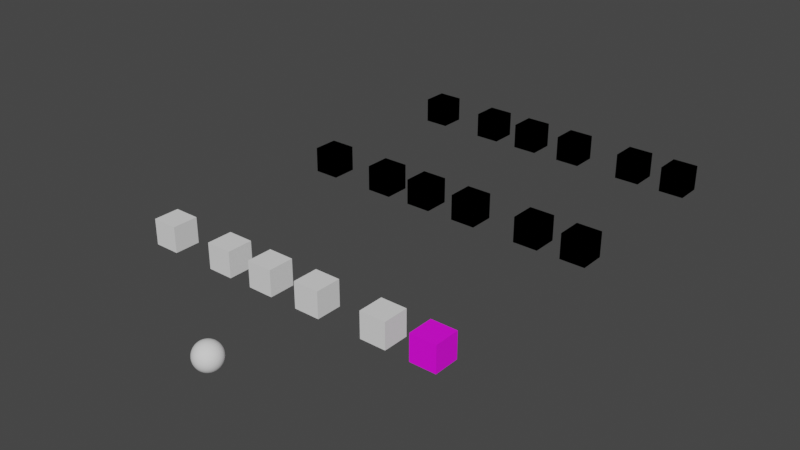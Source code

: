 # Source: gitsetup.blend  (saved by Blender 3.4.6; exported with 4.5.12 LTS)
import bpy
from mathutils import Matrix  # noqa: F401  (used for matrix-valued properties, if any)

bpy.ops.wm.read_factory_settings(use_empty=True)
scene = bpy.context.scene
scene.name = 'Scene'

# ---- collections
col_collection = bpy.data.collections.new('Collection'); scene.collection.children.link(col_collection)

# ---- images (referenced by path relative to the original .blend; pixels are not part of the script)
import os
ASSET_DIR = os.environ.get("B2B_ASSET_DIR", "")  # directory of the original .blend (textures are referenced by path, not embedded)
HERE = os.path.dirname(os.path.abspath(__file__))  # packed textures are extracted next to this script under _unpacked/

def load_image(name, relpath, width, height, colorspace="sRGB"):
    """Load a texture the original file referenced (path relative to the .blend, or extracted next to this script)."""
    p = next((c for c in (os.path.join(HERE, relpath), os.path.join(ASSET_DIR, relpath)) if relpath and os.path.exists(c)), "")
    if p:
        img = bpy.data.images.load(p, check_existing=True)
        img.name = name
    else:  # same state as the original file: an image datablock whose file is absent (Cycles renders it pink)
        img = bpy.data.images.new(name, width, height)
        img.source = "FILE"
        img.filepath = "//" + (relpath or name)
    img.colorspace_settings.name = colorspace
    return img
img_aaa_jpg = load_image('aaa.jpg', 'aaa.jpg', 1024, 1024, 'sRGB')

# ---- materials (node trees are filled in below, after node groups)
mat_material = bpy.data.materials.new('Material')
mat_material.use_transparent_shadow = False

# ---- node groups
ng_auto_smooth = bpy.data.node_groups.new('Auto Smooth', 'GeometryNodeTree')
_s = ng_auto_smooth.interface.new_socket(name='Geometry', in_out='OUTPUT', socket_type='NodeSocketGeometry')
_s = ng_auto_smooth.interface.new_socket(name='Geometry', in_out='INPUT', socket_type='NodeSocketGeometry')
_s = ng_auto_smooth.interface.new_socket(name='Angle', in_out='INPUT', socket_type='NodeSocketFloat')
_s.subtype = 'ANGLE'
_s.min_value = 0.0
_s.max_value = 3.142
ng_auto_smooth.is_modifier = True
_N = ng_auto_smooth.nodes; _L = ng_auto_smooth.links
n0 = _N.new('NodeGroupOutput'); n0.name = 'Group Output'; n0.location = (480, -100)
n1 = _N.new('NodeGroupInput'); n1.name = 'Group Input'; n1.location = (-420, -300)
n2 = _N.new('NodeGroupInput'); n2.name = 'Group Input.001'; n2.location = (-60, -100)
n3 = _N.new('GeometryNodeSetShadeSmooth'); n3.name = 'Set Shade Smooth'; n3.location = (120, -100)
n3.domain = 'EDGE'
n4 = _N.new('GeometryNodeSetShadeSmooth'); n4.name = 'Set Shade Smooth.001'; n4.location = (300, -100)
n5 = _N.new('GeometryNodeInputMeshEdgeAngle'); n5.name = 'Edge Angle'; n5.location = (-420, -220)
n6 = _N.new('GeometryNodeInputEdgeSmooth'); n6.name = 'Is Edge Smooth'; n6.location = (-60, -160)
n7 = _N.new('GeometryNodeInputShadeSmooth'); n7.name = 'Is Face Smooth'; n7.location = (-240, -340)
n8 = _N.new('FunctionNodeBooleanMath'); n8.name = 'Boolean Math'; n8.location = (-60, -220)
n9 = _N.new('FunctionNodeCompare'); n9.name = 'Compare'; n9.location = (-240, -180)
n9.operation = 'LESS_EQUAL'
_L.new(n5.outputs[0], n9.inputs[0])
_L.new(n4.outputs[0], n0.inputs[0])
_L.new(n1.outputs[1], n9.inputs[1])
_L.new(n9.outputs[0], n8.inputs[0])
_L.new(n7.outputs[0], n8.inputs[1])
_L.new(n2.outputs[0], n3.inputs[0])
_L.new(n6.outputs[0], n3.inputs[1])
_L.new(n3.outputs[0], n4.inputs[0])
_L.new(n8.outputs[0], n3.inputs[2])
n0.is_active_output = True

# ---- material node trees
mat_material.use_nodes = True; mat_material.node_tree.nodes.clear()
_N = mat_material.node_tree.nodes; _L = mat_material.node_tree.links
n0 = _N.new('ShaderNodeOutputMaterial'); n0.name = 'Material Output'; n0.location = (300, 300)
n1 = _N.new('ShaderNodeBsdfPrincipled'); n1.name = 'Principled BSDF'; n1.location = (10, 300)
n1.distribution = 'GGX'
n1.subsurface_method = 'RANDOM_WALK_SKIN'
n1.inputs[3].default_value = 1.45
n1.inputs[27].default_value = (0.0, 0.0, 0.0, 1.0)
n1.inputs[28].default_value = 1.0
n2 = _N.new('ShaderNodeTexImage'); n2.name = 'Image Texture'; n2.location = (-270, 260)
n2.image = img_aaa_jpg
n3 = _N.new('ShaderNodeMapping'); n3.name = 'Mapping'; n3.location = (-450, 260)
n4 = _N.new('ShaderNodeTexCoord'); n4.name = 'Texture Coordinate'; n4.location = (-630, 260)
_L.new(n1.outputs[0], n0.inputs[0])
_L.new(n2.outputs[0], n1.inputs[0])
_L.new(n3.outputs[0], n2.inputs[0])
_L.new(n4.outputs[2], n3.inputs[0])
n0.is_active_output = True

# ---- world
world_world = bpy.data.worlds.new('World'); scene.world = world_world
world_world.use_nodes = True; world_world.node_tree.nodes.clear()
_N = world_world.node_tree.nodes; _L = world_world.node_tree.links
n0 = _N.new('ShaderNodeOutputWorld'); n0.name = 'World Output'; n0.location = (300, 300)
n1 = _N.new('ShaderNodeBackground'); n1.name = 'Background'; n1.location = (10, 300)
n1.inputs[0].default_value = (0.05088, 0.05088, 0.05088, 1.0)
_L.new(n1.outputs[0], n0.inputs[0])
n0.is_active_output = True
world_world.color = (0.05088, 0.05088, 0.05088)
world_world.use_sun_shadow = False
world_world.sun_shadow_jitter_overblur = 0.0

# ---- meshes
me_cube = bpy.data.meshes.new('Cube')
me_cube.from_pydata([(-1.0, -1.0, -1.0), (-1.0, -1.0, 1.0), (-1.0, 1.0, -1.0), (-1.0, 1.0, 1.0), (1.0, -1.0, -1.0), (1.0, -1.0, 1.0), (1.0, 1.0, -1.0), (1.0, 1.0, 1.0)], [], [(0, 1, 3, 2), (2, 3, 7, 6), (6, 7, 5, 4), (4, 5, 1, 0), (2, 6, 4, 0), (7, 3, 1, 5)])
_uv = me_cube.uv_layers.new(name='UVMap')
_uv.uv.foreach_set('vector', [0.375, 0.0, 0.625, 0.0, 0.625, 0.25, 0.375, 0.25, 0.375, 0.25, 0.625, 0.25, 0.625, 0.5, 0.375, 0.5, 0.375, 0.5, 0.625, 0.5, 0.625, 0.75, 0.375, 0.75, 0.375, 0.75, 0.625, 0.75, 0.625, 1.0, 0.375, 1.0, 0.125, 0.5, 0.375, 0.5, 0.375, 0.75, 0.125, 0.75, 0.625, 0.5, 0.875, 0.5, 0.875, 0.75, 0.625, 0.75])
me_cube.update()
me_cube_001 = bpy.data.meshes.new('Cube.001')
me_cube_001.from_pydata([(-1.0, -1.0, -1.0), (-1.0, -1.0, 1.0), (-1.0, 1.0, -1.0), (-1.0, 1.0, 1.0), (1.0, -1.0, -1.0), (1.0, -1.0, 1.0), (1.0, 1.0, -1.0), (1.0, 1.0, 1.0)], [], [(0, 1, 3, 2), (2, 3, 7, 6), (6, 7, 5, 4), (4, 5, 1, 0), (2, 6, 4, 0), (7, 3, 1, 5)])
_uv = me_cube_001.uv_layers.new(name='UVMap')
_uv.uv.foreach_set('vector', [0.375, 0.0, 0.625, 0.0, 0.625, 0.25, 0.375, 0.25, 0.375, 0.25, 0.625, 0.25, 0.625, 0.5, 0.375, 0.5, 0.375, 0.5, 0.625, 0.5, 0.625, 0.75, 0.375, 0.75, 0.375, 0.75, 0.625, 0.75, 0.625, 1.0, 0.375, 1.0, 0.125, 0.5, 0.375, 0.5, 0.375, 0.75, 0.125, 0.75, 0.625, 0.5, 0.875, 0.5, 0.875, 0.75, 0.625, 0.75])
me_cube_001.update()
me_cube_002 = bpy.data.meshes.new('Cube.002')
me_cube_002.from_pydata([(-1.0, -1.0, -1.0), (-1.0, -1.0, 1.0), (-1.0, 1.0, -1.0), (-1.0, 1.0, 1.0), (1.0, -1.0, -1.0), (1.0, -1.0, 1.0), (1.0, 1.0, -1.0), (1.0, 1.0, 1.0)], [], [(0, 1, 3, 2), (2, 3, 7, 6), (6, 7, 5, 4), (4, 5, 1, 0), (2, 6, 4, 0), (7, 3, 1, 5)])
_uv = me_cube_002.uv_layers.new(name='UVMap')
_uv.uv.foreach_set('vector', [0.375, 0.0, 0.625, 0.0, 0.625, 0.25, 0.375, 0.25, 0.375, 0.25, 0.625, 0.25, 0.625, 0.5, 0.375, 0.5, 0.375, 0.5, 0.625, 0.5, 0.625, 0.75, 0.375, 0.75, 0.375, 0.75, 0.625, 0.75, 0.625, 1.0, 0.375, 1.0, 0.125, 0.5, 0.375, 0.5, 0.375, 0.75, 0.125, 0.75, 0.625, 0.5, 0.875, 0.5, 0.875, 0.75, 0.625, 0.75])
me_cube_002.materials.append(mat_material)
me_cube_002.update()
me_cube_003 = bpy.data.meshes.new('Cube.003')
me_cube_003.from_pydata([(-1.0, -1.0, -1.0), (-1.0, -1.0, 1.0), (-1.0, 1.0, -1.0), (-1.0, 1.0, 1.0), (1.0, -1.0, -1.0), (1.0, -1.0, 1.0), (1.0, 1.0, -1.0), (1.0, 1.0, 1.0)], [], [(0, 1, 3, 2), (2, 3, 7, 6), (6, 7, 5, 4), (4, 5, 1, 0), (2, 6, 4, 0), (7, 3, 1, 5)])
_uv = me_cube_003.uv_layers.new(name='UVMap')
_uv.uv.foreach_set('vector', [0.375, 0.0, 0.625, 0.0, 0.625, 0.25, 0.375, 0.25, 0.375, 0.25, 0.625, 0.25, 0.625, 0.5, 0.375, 0.5, 0.375, 0.5, 0.625, 0.5, 0.625, 0.75, 0.375, 0.75, 0.375, 0.75, 0.625, 0.75, 0.625, 1.0, 0.375, 1.0, 0.125, 0.5, 0.375, 0.5, 0.375, 0.75, 0.125, 0.75, 0.625, 0.5, 0.875, 0.5, 0.875, 0.75, 0.625, 0.75])
me_cube_003.update()
me_cube_004 = bpy.data.meshes.new('Cube.004')
me_cube_004.from_pydata([(-1.0, -1.0, -1.0), (-1.0, -1.0, 1.0), (-1.0, 1.0, -1.0), (-1.0, 1.0, 1.0), (1.0, -1.0, -1.0), (1.0, -1.0, 1.0), (1.0, 1.0, -1.0), (1.0, 1.0, 1.0)], [], [(0, 1, 3, 2), (2, 3, 7, 6), (6, 7, 5, 4), (4, 5, 1, 0), (2, 6, 4, 0), (7, 3, 1, 5)])
_uv = me_cube_004.uv_layers.new(name='UVMap')
_uv.uv.foreach_set('vector', [0.375, 0.0, 0.625, 0.0, 0.625, 0.25, 0.375, 0.25, 0.375, 0.25, 0.625, 0.25, 0.625, 0.5, 0.375, 0.5, 0.375, 0.5, 0.625, 0.5, 0.625, 0.75, 0.375, 0.75, 0.375, 0.75, 0.625, 0.75, 0.625, 1.0, 0.375, 1.0, 0.125, 0.5, 0.375, 0.5, 0.375, 0.75, 0.125, 0.75, 0.625, 0.5, 0.875, 0.5, 0.875, 0.75, 0.625, 0.75])
me_cube_004.update()
me_cube_005 = bpy.data.meshes.new('Cube.005')
me_cube_005.from_pydata([(-1.0, -1.0, -1.0), (-1.0, -1.0, 1.0), (-1.0, 1.0, -1.0), (-1.0, 1.0, 1.0), (1.0, -1.0, -1.0), (1.0, -1.0, 1.0), (1.0, 1.0, -1.0), (1.0, 1.0, 1.0)], [], [(0, 1, 3, 2), (2, 3, 7, 6), (6, 7, 5, 4), (4, 5, 1, 0), (2, 6, 4, 0), (7, 3, 1, 5)])
_uv = me_cube_005.uv_layers.new(name='UVMap')
_uv.uv.foreach_set('vector', [0.375, 0.0, 0.625, 0.0, 0.625, 0.25, 0.375, 0.25, 0.375, 0.25, 0.625, 0.25, 0.625, 0.5, 0.375, 0.5, 0.375, 0.5, 0.625, 0.5, 0.625, 0.75, 0.375, 0.75, 0.375, 0.75, 0.625, 0.75, 0.625, 1.0, 0.375, 1.0, 0.125, 0.5, 0.375, 0.5, 0.375, 0.75, 0.125, 0.75, 0.625, 0.5, 0.875, 0.5, 0.875, 0.75, 0.625, 0.75])
me_cube_005.update()
me_cube_006 = bpy.data.meshes.new('Cube.006')
me_cube_006.from_pydata([(-1.0, -1.0, -1.0), (-1.0, -1.0, 1.0), (-1.0, 1.0, -1.0), (-1.0, 1.0, 1.0), (1.0, -1.0, -1.0), (1.0, -1.0, 1.0), (1.0, 1.0, -1.0), (1.0, 1.0, 1.0)], [], [(0, 1, 3, 2), (2, 3, 7, 6), (6, 7, 5, 4), (4, 5, 1, 0), (2, 6, 4, 0), (7, 3, 1, 5)])
_uv = me_cube_006.uv_layers.new(name='UVMap')
_uv.uv.foreach_set('vector', [0.375, 0.0, 0.625, 0.0, 0.625, 0.25, 0.375, 0.25, 0.375, 0.25, 0.625, 0.25, 0.625, 0.5, 0.375, 0.5, 0.375, 0.5, 0.625, 0.5, 0.625, 0.75, 0.375, 0.75, 0.375, 0.75, 0.625, 0.75, 0.625, 1.0, 0.375, 1.0, 0.125, 0.5, 0.375, 0.5, 0.375, 0.75, 0.125, 0.75, 0.625, 0.5, 0.875, 0.5, 0.875, 0.75, 0.625, 0.75])
me_cube_006.update()
me_cube_007 = bpy.data.meshes.new('Cube.007')
me_cube_007.from_pydata([(-1.0, -1.0, -1.0), (-1.0, -1.0, 1.0), (-1.0, 1.0, -1.0), (-1.0, 1.0, 1.0), (1.0, -1.0, -1.0), (1.0, -1.0, 1.0), (1.0, 1.0, -1.0), (1.0, 1.0, 1.0)], [], [(0, 1, 3, 2), (2, 3, 7, 6), (6, 7, 5, 4), (4, 5, 1, 0), (2, 6, 4, 0), (7, 3, 1, 5)])
_uv = me_cube_007.uv_layers.new(name='UVMap')
_uv.uv.foreach_set('vector', [0.375, 0.0, 0.625, 0.0, 0.625, 0.25, 0.375, 0.25, 0.375, 0.25, 0.625, 0.25, 0.625, 0.5, 0.375, 0.5, 0.375, 0.5, 0.625, 0.5, 0.625, 0.75, 0.375, 0.75, 0.375, 0.75, 0.625, 0.75, 0.625, 1.0, 0.375, 1.0, 0.125, 0.5, 0.375, 0.5, 0.375, 0.75, 0.125, 0.75, 0.625, 0.5, 0.875, 0.5, 0.875, 0.75, 0.625, 0.75])
me_cube_007.update()
me_cube_008 = bpy.data.meshes.new('Cube.008')
me_cube_008.from_pydata([(-1.0, -1.0, -1.0), (-1.0, -1.0, 1.0), (-1.0, 1.0, -1.0), (-1.0, 1.0, 1.0), (1.0, -1.0, -1.0), (1.0, -1.0, 1.0), (1.0, 1.0, -1.0), (1.0, 1.0, 1.0)], [], [(0, 1, 3, 2), (2, 3, 7, 6), (6, 7, 5, 4), (4, 5, 1, 0), (2, 6, 4, 0), (7, 3, 1, 5)])
_uv = me_cube_008.uv_layers.new(name='UVMap')
_uv.uv.foreach_set('vector', [0.375, 0.0, 0.625, 0.0, 0.625, 0.25, 0.375, 0.25, 0.375, 0.25, 0.625, 0.25, 0.625, 0.5, 0.375, 0.5, 0.375, 0.5, 0.625, 0.5, 0.625, 0.75, 0.375, 0.75, 0.375, 0.75, 0.625, 0.75, 0.625, 1.0, 0.375, 1.0, 0.125, 0.5, 0.375, 0.5, 0.375, 0.75, 0.125, 0.75, 0.625, 0.5, 0.875, 0.5, 0.875, 0.75, 0.625, 0.75])
me_cube_008.update()
me_cube_009 = bpy.data.meshes.new('Cube.009')
me_cube_009.from_pydata([(-1.0, -1.0, -1.0), (-1.0, -1.0, 1.0), (-1.0, 1.0, -1.0), (-1.0, 1.0, 1.0), (1.0, -1.0, -1.0), (1.0, -1.0, 1.0), (1.0, 1.0, -1.0), (1.0, 1.0, 1.0)], [], [(0, 1, 3, 2), (2, 3, 7, 6), (6, 7, 5, 4), (4, 5, 1, 0), (2, 6, 4, 0), (7, 3, 1, 5)])
_uv = me_cube_009.uv_layers.new(name='UVMap')
_uv.uv.foreach_set('vector', [0.375, 0.0, 0.625, 0.0, 0.625, 0.25, 0.375, 0.25, 0.375, 0.25, 0.625, 0.25, 0.625, 0.5, 0.375, 0.5, 0.375, 0.5, 0.625, 0.5, 0.625, 0.75, 0.375, 0.75, 0.375, 0.75, 0.625, 0.75, 0.625, 1.0, 0.375, 1.0, 0.125, 0.5, 0.375, 0.5, 0.375, 0.75, 0.125, 0.75, 0.625, 0.5, 0.875, 0.5, 0.875, 0.75, 0.625, 0.75])
me_cube_009.update()
me_cube_010 = bpy.data.meshes.new('Cube.010')
me_cube_010.from_pydata([(-1.0, -1.0, -1.0), (-1.0, -1.0, 1.0), (-1.0, 1.0, -1.0), (-1.0, 1.0, 1.0), (1.0, -1.0, -1.0), (1.0, -1.0, 1.0), (1.0, 1.0, -1.0), (1.0, 1.0, 1.0)], [], [(0, 1, 3, 2), (2, 3, 7, 6), (6, 7, 5, 4), (4, 5, 1, 0), (2, 6, 4, 0), (7, 3, 1, 5)])
_uv = me_cube_010.uv_layers.new(name='UVMap')
_uv.uv.foreach_set('vector', [0.375, 0.0, 0.625, 0.0, 0.625, 0.25, 0.375, 0.25, 0.375, 0.25, 0.625, 0.25, 0.625, 0.5, 0.375, 0.5, 0.375, 0.5, 0.625, 0.5, 0.625, 0.75, 0.375, 0.75, 0.375, 0.75, 0.625, 0.75, 0.625, 1.0, 0.375, 1.0, 0.125, 0.5, 0.375, 0.5, 0.375, 0.75, 0.125, 0.75, 0.625, 0.5, 0.875, 0.5, 0.875, 0.75, 0.625, 0.75])
me_cube_010.update()
me_cube_011 = bpy.data.meshes.new('Cube.011')
me_cube_011.from_pydata([(-1.0, -1.0, -1.0), (-1.0, -1.0, 1.0), (-1.0, 1.0, -1.0), (-1.0, 1.0, 1.0), (1.0, -1.0, -1.0), (1.0, -1.0, 1.0), (1.0, 1.0, -1.0), (1.0, 1.0, 1.0)], [], [(0, 1, 3, 2), (2, 3, 7, 6), (6, 7, 5, 4), (4, 5, 1, 0), (2, 6, 4, 0), (7, 3, 1, 5)])
_uv = me_cube_011.uv_layers.new(name='UVMap')
_uv.uv.foreach_set('vector', [0.375, 0.0, 0.625, 0.0, 0.625, 0.25, 0.375, 0.25, 0.375, 0.25, 0.625, 0.25, 0.625, 0.5, 0.375, 0.5, 0.375, 0.5, 0.625, 0.5, 0.625, 0.75, 0.375, 0.75, 0.375, 0.75, 0.625, 0.75, 0.625, 1.0, 0.375, 1.0, 0.125, 0.5, 0.375, 0.5, 0.375, 0.75, 0.125, 0.75, 0.625, 0.5, 0.875, 0.5, 0.875, 0.75, 0.625, 0.75])
me_cube_011.update()
me_cube_012 = bpy.data.meshes.new('Cube.012')
me_cube_012.from_pydata([(-1.0, -1.0, -1.0), (-1.0, -1.0, 1.0), (-1.0, 1.0, -1.0), (-1.0, 1.0, 1.0), (1.0, -1.0, -1.0), (1.0, -1.0, 1.0), (1.0, 1.0, -1.0), (1.0, 1.0, 1.0)], [], [(0, 1, 3, 2), (2, 3, 7, 6), (6, 7, 5, 4), (4, 5, 1, 0), (2, 6, 4, 0), (7, 3, 1, 5)])
_uv = me_cube_012.uv_layers.new(name='UVMap')
_uv.uv.foreach_set('vector', [0.375, 0.0, 0.625, 0.0, 0.625, 0.25, 0.375, 0.25, 0.375, 0.25, 0.625, 0.25, 0.625, 0.5, 0.375, 0.5, 0.375, 0.5, 0.625, 0.5, 0.625, 0.75, 0.375, 0.75, 0.375, 0.75, 0.625, 0.75, 0.625, 1.0, 0.375, 1.0, 0.125, 0.5, 0.375, 0.5, 0.375, 0.75, 0.125, 0.75, 0.625, 0.5, 0.875, 0.5, 0.875, 0.75, 0.625, 0.75])
me_cube_012.update()
me_cube_013 = bpy.data.meshes.new('Cube.013')
me_cube_013.from_pydata([(-1.0, -1.0, -1.0), (-1.0, -1.0, 1.0), (-1.0, 1.0, -1.0), (-1.0, 1.0, 1.0), (1.0, -1.0, -1.0), (1.0, -1.0, 1.0), (1.0, 1.0, -1.0), (1.0, 1.0, 1.0)], [], [(0, 1, 3, 2), (2, 3, 7, 6), (6, 7, 5, 4), (4, 5, 1, 0), (2, 6, 4, 0), (7, 3, 1, 5)])
_uv = me_cube_013.uv_layers.new(name='UVMap')
_uv.uv.foreach_set('vector', [0.375, 0.0, 0.625, 0.0, 0.625, 0.25, 0.375, 0.25, 0.375, 0.25, 0.625, 0.25, 0.625, 0.5, 0.375, 0.5, 0.375, 0.5, 0.625, 0.5, 0.625, 0.75, 0.375, 0.75, 0.375, 0.75, 0.625, 0.75, 0.625, 1.0, 0.375, 1.0, 0.125, 0.5, 0.375, 0.5, 0.375, 0.75, 0.125, 0.75, 0.625, 0.5, 0.875, 0.5, 0.875, 0.75, 0.625, 0.75])
me_cube_013.update()
me_cube_014 = bpy.data.meshes.new('Cube.014')
me_cube_014.from_pydata([(-1.0, -1.0, -1.0), (-1.0, -1.0, 1.0), (-1.0, 1.0, -1.0), (-1.0, 1.0, 1.0), (1.0, -1.0, -1.0), (1.0, -1.0, 1.0), (1.0, 1.0, -1.0), (1.0, 1.0, 1.0)], [], [(0, 1, 3, 2), (2, 3, 7, 6), (6, 7, 5, 4), (4, 5, 1, 0), (2, 6, 4, 0), (7, 3, 1, 5)])
_uv = me_cube_014.uv_layers.new(name='UVMap')
_uv.uv.foreach_set('vector', [0.375, 0.0, 0.625, 0.0, 0.625, 0.25, 0.375, 0.25, 0.375, 0.25, 0.625, 0.25, 0.625, 0.5, 0.375, 0.5, 0.375, 0.5, 0.625, 0.5, 0.625, 0.75, 0.375, 0.75, 0.375, 0.75, 0.625, 0.75, 0.625, 1.0, 0.375, 1.0, 0.125, 0.5, 0.375, 0.5, 0.375, 0.75, 0.125, 0.75, 0.625, 0.5, 0.875, 0.5, 0.875, 0.75, 0.625, 0.75])
me_cube_014.update()
me_cube_015 = bpy.data.meshes.new('Cube.015')
me_cube_015.from_pydata([(-1.0, -1.0, -1.0), (-1.0, -1.0, 1.0), (-1.0, 1.0, -1.0), (-1.0, 1.0, 1.0), (1.0, -1.0, -1.0), (1.0, -1.0, 1.0), (1.0, 1.0, -1.0), (1.0, 1.0, 1.0)], [], [(0, 1, 3, 2), (2, 3, 7, 6), (6, 7, 5, 4), (4, 5, 1, 0), (2, 6, 4, 0), (7, 3, 1, 5)])
_uv = me_cube_015.uv_layers.new(name='UVMap')
_uv.uv.foreach_set('vector', [0.375, 0.0, 0.625, 0.0, 0.625, 0.25, 0.375, 0.25, 0.375, 0.25, 0.625, 0.25, 0.625, 0.5, 0.375, 0.5, 0.375, 0.5, 0.625, 0.5, 0.625, 0.75, 0.375, 0.75, 0.375, 0.75, 0.625, 0.75, 0.625, 1.0, 0.375, 1.0, 0.125, 0.5, 0.375, 0.5, 0.375, 0.75, 0.125, 0.75, 0.625, 0.5, 0.875, 0.5, 0.875, 0.75, 0.625, 0.75])
me_cube_015.update()
me_cube_016 = bpy.data.meshes.new('Cube.016')
me_cube_016.from_pydata([(-1.0, -1.0, -1.0), (-1.0, -1.0, 1.0), (-1.0, 1.0, -1.0), (-1.0, 1.0, 1.0), (1.0, -1.0, -1.0), (1.0, -1.0, 1.0), (1.0, 1.0, -1.0), (1.0, 1.0, 1.0)], [], [(0, 1, 3, 2), (2, 3, 7, 6), (6, 7, 5, 4), (4, 5, 1, 0), (2, 6, 4, 0), (7, 3, 1, 5)])
_uv = me_cube_016.uv_layers.new(name='UVMap')
_uv.uv.foreach_set('vector', [0.375, 0.0, 0.625, 0.0, 0.625, 0.25, 0.375, 0.25, 0.375, 0.25, 0.625, 0.25, 0.625, 0.5, 0.375, 0.5, 0.375, 0.5, 0.625, 0.5, 0.625, 0.75, 0.375, 0.75, 0.375, 0.75, 0.625, 0.75, 0.625, 1.0, 0.375, 1.0, 0.125, 0.5, 0.375, 0.5, 0.375, 0.75, 0.125, 0.75, 0.625, 0.5, 0.875, 0.5, 0.875, 0.75, 0.625, 0.75])
me_cube_016.update()
me_cube_017 = bpy.data.meshes.new('Cube.017')
me_cube_017.from_pydata([(-1.0, -1.0, -1.0), (-1.0, -1.0, 1.0), (-1.0, 1.0, -1.0), (-1.0, 1.0, 1.0), (1.0, -1.0, -1.0), (1.0, -1.0, 1.0), (1.0, 1.0, -1.0), (1.0, 1.0, 1.0)], [], [(0, 1, 3, 2), (2, 3, 7, 6), (6, 7, 5, 4), (4, 5, 1, 0), (2, 6, 4, 0), (7, 3, 1, 5)])
_uv = me_cube_017.uv_layers.new(name='UVMap')
_uv.uv.foreach_set('vector', [0.375, 0.0, 0.625, 0.0, 0.625, 0.25, 0.375, 0.25, 0.375, 0.25, 0.625, 0.25, 0.625, 0.5, 0.375, 0.5, 0.375, 0.5, 0.625, 0.5, 0.625, 0.75, 0.375, 0.75, 0.375, 0.75, 0.625, 0.75, 0.625, 1.0, 0.375, 1.0, 0.125, 0.5, 0.375, 0.5, 0.375, 0.75, 0.125, 0.75, 0.625, 0.5, 0.875, 0.5, 0.875, 0.75, 0.625, 0.75])
me_cube_017.update()
me_cube_018 = bpy.data.meshes.new('Cube.018')
me_cube_018.from_pydata([(-1.0, -1.0, -1.0), (-1.0, -1.0, 1.0), (-1.0, 1.0, -1.0), (-1.0, 1.0, 1.0), (1.0, -1.0, -1.0), (1.0, -1.0, 1.0), (1.0, 1.0, -1.0), (1.0, 1.0, 1.0)], [], [(0, 1, 3, 2), (2, 3, 7, 6), (6, 7, 5, 4), (4, 5, 1, 0), (2, 6, 4, 0), (7, 3, 1, 5)])
_uv = me_cube_018.uv_layers.new(name='UVMap')
_uv.uv.foreach_set('vector', [0.375, 0.0, 0.625, 0.0, 0.625, 0.25, 0.375, 0.25, 0.375, 0.25, 0.625, 0.25, 0.625, 0.5, 0.375, 0.5, 0.375, 0.5, 0.625, 0.5, 0.625, 0.75, 0.375, 0.75, 0.375, 0.75, 0.625, 0.75, 0.625, 1.0, 0.375, 1.0, 0.125, 0.5, 0.375, 0.5, 0.375, 0.75, 0.125, 0.75, 0.625, 0.5, 0.875, 0.5, 0.875, 0.75, 0.625, 0.75])
me_cube_018.update()
me_cube_019 = bpy.data.meshes.new('Cube.019')
me_cube_019.from_pydata([(-1.0, -1.0, -1.0), (-1.0, -1.0, 1.0), (-1.0, 1.0, -1.0), (-1.0, 1.0, 1.0), (1.0, -1.0, -1.0), (1.0, -1.0, 1.0), (1.0, 1.0, -1.0), (1.0, 1.0, 1.0)], [], [(0, 1, 3, 2), (2, 3, 7, 6), (6, 7, 5, 4), (4, 5, 1, 0), (2, 6, 4, 0), (7, 3, 1, 5)])
_uv = me_cube_019.uv_layers.new(name='UVMap')
_uv.uv.foreach_set('vector', [0.375, 0.0, 0.625, 0.0, 0.625, 0.25, 0.375, 0.25, 0.375, 0.25, 0.625, 0.25, 0.625, 0.5, 0.375, 0.5, 0.375, 0.5, 0.625, 0.5, 0.625, 0.75, 0.375, 0.75, 0.375, 0.75, 0.625, 0.75, 0.625, 1.0, 0.375, 1.0, 0.125, 0.5, 0.375, 0.5, 0.375, 0.75, 0.125, 0.75, 0.625, 0.5, 0.875, 0.5, 0.875, 0.75, 0.625, 0.75])
me_cube_019.update()
me_cube_020 = bpy.data.meshes.new('Cube.020')
me_cube_020.from_pydata([(-1.0, -1.0, -1.0), (-1.0, -1.0, 1.0), (-1.0, 1.0, -1.0), (-1.0, 1.0, 1.0), (1.0, -1.0, -1.0), (1.0, -1.0, 1.0), (1.0, 1.0, -1.0), (1.0, 1.0, 1.0)], [], [(0, 1, 3, 2), (2, 3, 7, 6), (6, 7, 5, 4), (4, 5, 1, 0), (2, 6, 4, 0), (7, 3, 1, 5)])
_uv = me_cube_020.uv_layers.new(name='UVMap')
_uv.uv.foreach_set('vector', [0.375, 0.0, 0.625, 0.0, 0.625, 0.25, 0.375, 0.25, 0.375, 0.25, 0.625, 0.25, 0.625, 0.5, 0.375, 0.5, 0.375, 0.5, 0.625, 0.5, 0.625, 0.75, 0.375, 0.75, 0.375, 0.75, 0.625, 0.75, 0.625, 1.0, 0.375, 1.0, 0.125, 0.5, 0.375, 0.5, 0.375, 0.75, 0.125, 0.75, 0.625, 0.5, 0.875, 0.5, 0.875, 0.75, 0.625, 0.75])
me_cube_020.update()
me_cube_021 = bpy.data.meshes.new('Cube.021')
me_cube_021.from_pydata([(-1.0, -1.0, -1.0), (-1.0, -1.0, 1.0), (-1.0, 1.0, -1.0), (-1.0, 1.0, 1.0), (1.0, -1.0, -1.0), (1.0, -1.0, 1.0), (1.0, 1.0, -1.0), (1.0, 1.0, 1.0)], [], [(0, 1, 3, 2), (2, 3, 7, 6), (6, 7, 5, 4), (4, 5, 1, 0), (2, 6, 4, 0), (7, 3, 1, 5)])
_uv = me_cube_021.uv_layers.new(name='UVMap')
_uv.uv.foreach_set('vector', [0.375, 0.0, 0.625, 0.0, 0.625, 0.25, 0.375, 0.25, 0.375, 0.25, 0.625, 0.25, 0.625, 0.5, 0.375, 0.5, 0.375, 0.5, 0.625, 0.5, 0.625, 0.75, 0.375, 0.75, 0.375, 0.75, 0.625, 0.75, 0.625, 1.0, 0.375, 1.0, 0.125, 0.5, 0.375, 0.5, 0.375, 0.75, 0.125, 0.75, 0.625, 0.5, 0.875, 0.5, 0.875, 0.75, 0.625, 0.75])
me_cube_021.update()
me_cube_022 = bpy.data.meshes.new('Cube.022')
me_cube_022.from_pydata([(-1.0, -1.0, -1.0), (-1.0, -1.0, 1.0), (-1.0, 1.0, -1.0), (-1.0, 1.0, 1.0), (1.0, -1.0, -1.0), (1.0, -1.0, 1.0), (1.0, 1.0, -1.0), (1.0, 1.0, 1.0)], [], [(0, 1, 3, 2), (2, 3, 7, 6), (6, 7, 5, 4), (4, 5, 1, 0), (2, 6, 4, 0), (7, 3, 1, 5)])
_uv = me_cube_022.uv_layers.new(name='UVMap')
_uv.uv.foreach_set('vector', [0.375, 0.0, 0.625, 0.0, 0.625, 0.25, 0.375, 0.25, 0.375, 0.25, 0.625, 0.25, 0.625, 0.5, 0.375, 0.5, 0.375, 0.5, 0.625, 0.5, 0.625, 0.75, 0.375, 0.75, 0.375, 0.75, 0.625, 0.75, 0.625, 1.0, 0.375, 1.0, 0.125, 0.5, 0.375, 0.5, 0.375, 0.75, 0.125, 0.75, 0.625, 0.5, 0.875, 0.5, 0.875, 0.75, 0.625, 0.75])
me_cube_022.update()
me_cube_023 = bpy.data.meshes.new('Cube.023')
me_cube_023.from_pydata([(-1.0, -1.0, -1.0), (-1.0, -1.0, 1.0), (-1.0, 1.0, -1.0), (-1.0, 1.0, 1.0), (1.0, -1.0, -1.0), (1.0, -1.0, 1.0), (1.0, 1.0, -1.0), (1.0, 1.0, 1.0)], [], [(0, 1, 3, 2), (2, 3, 7, 6), (6, 7, 5, 4), (4, 5, 1, 0), (2, 6, 4, 0), (7, 3, 1, 5)])
_uv = me_cube_023.uv_layers.new(name='UVMap')
_uv.uv.foreach_set('vector', [0.375, 0.0, 0.625, 0.0, 0.625, 0.25, 0.375, 0.25, 0.375, 0.25, 0.625, 0.25, 0.625, 0.5, 0.375, 0.5, 0.375, 0.5, 0.625, 0.5, 0.625, 0.75, 0.375, 0.75, 0.375, 0.75, 0.625, 0.75, 0.625, 1.0, 0.375, 1.0, 0.125, 0.5, 0.375, 0.5, 0.375, 0.75, 0.125, 0.75, 0.625, 0.5, 0.875, 0.5, 0.875, 0.75, 0.625, 0.75])
me_cube_023.update()
me_cube_024 = bpy.data.meshes.new('Cube.024')
me_cube_024.from_pydata([(-1.0, -1.0, -1.0), (-1.0, -1.0, 1.0), (-1.0, 1.0, -1.0), (-1.0, 1.0, 1.0), (1.0, -1.0, -1.0), (1.0, -1.0, 1.0), (1.0, 1.0, -1.0), (1.0, 1.0, 1.0)], [], [(0, 1, 3, 2), (2, 3, 7, 6), (6, 7, 5, 4), (4, 5, 1, 0), (2, 6, 4, 0), (7, 3, 1, 5)])
_uv = me_cube_024.uv_layers.new(name='UVMap')
_uv.uv.foreach_set('vector', [0.375, 0.0, 0.625, 0.0, 0.625, 0.25, 0.375, 0.25, 0.375, 0.25, 0.625, 0.25, 0.625, 0.5, 0.375, 0.5, 0.375, 0.5, 0.625, 0.5, 0.625, 0.75, 0.375, 0.75, 0.375, 0.75, 0.625, 0.75, 0.625, 1.0, 0.375, 1.0, 0.125, 0.5, 0.375, 0.5, 0.375, 0.75, 0.125, 0.75, 0.625, 0.5, 0.875, 0.5, 0.875, 0.75, 0.625, 0.75])
me_cube_024.update()
me_cube_025 = bpy.data.meshes.new('Cube.025')
me_cube_025.from_pydata([(-1.0, -1.0, -1.0), (-1.0, -1.0, 1.0), (-1.0, 1.0, -1.0), (-1.0, 1.0, 1.0), (1.0, -1.0, -1.0), (1.0, -1.0, 1.0), (1.0, 1.0, -1.0), (1.0, 1.0, 1.0)], [], [(0, 1, 3, 2), (2, 3, 7, 6), (6, 7, 5, 4), (4, 5, 1, 0), (2, 6, 4, 0), (7, 3, 1, 5)])
_uv = me_cube_025.uv_layers.new(name='UVMap')
_uv.uv.foreach_set('vector', [0.375, 0.0, 0.625, 0.0, 0.625, 0.25, 0.375, 0.25, 0.375, 0.25, 0.625, 0.25, 0.625, 0.5, 0.375, 0.5, 0.375, 0.5, 0.625, 0.5, 0.625, 0.75, 0.375, 0.75, 0.375, 0.75, 0.625, 0.75, 0.625, 1.0, 0.375, 1.0, 0.125, 0.5, 0.375, 0.5, 0.375, 0.75, 0.125, 0.75, 0.625, 0.5, 0.875, 0.5, 0.875, 0.75, 0.625, 0.75])
me_cube_025.update()
me_cube_026 = bpy.data.meshes.new('Cube.026')
me_cube_026.from_pydata([(-1.0, -1.0, -1.0), (-1.0, -1.0, 1.0), (-1.0, 1.0, -1.0), (-1.0, 1.0, 1.0), (1.0, -1.0, -1.0), (1.0, -1.0, 1.0), (1.0, 1.0, -1.0), (1.0, 1.0, 1.0)], [], [(0, 1, 3, 2), (2, 3, 7, 6), (6, 7, 5, 4), (4, 5, 1, 0), (2, 6, 4, 0), (7, 3, 1, 5)])
_uv = me_cube_026.uv_layers.new(name='UVMap')
_uv.uv.foreach_set('vector', [0.375, 0.0, 0.625, 0.0, 0.625, 0.25, 0.375, 0.25, 0.375, 0.25, 0.625, 0.25, 0.625, 0.5, 0.375, 0.5, 0.375, 0.5, 0.625, 0.5, 0.625, 0.75, 0.375, 0.75, 0.375, 0.75, 0.625, 0.75, 0.625, 1.0, 0.375, 1.0, 0.125, 0.5, 0.375, 0.5, 0.375, 0.75, 0.125, 0.75, 0.625, 0.5, 0.875, 0.5, 0.875, 0.75, 0.625, 0.75])
me_cube_026.update()
me_cube_027 = bpy.data.meshes.new('Cube.027')
me_cube_027.from_pydata([(-1.0, -1.0, -1.0), (-1.0, -1.0, 1.0), (-1.0, 1.0, -1.0), (-1.0, 1.0, 1.0), (1.0, -1.0, -1.0), (1.0, -1.0, 1.0), (1.0, 1.0, -1.0), (1.0, 1.0, 1.0)], [], [(0, 1, 3, 2), (2, 3, 7, 6), (6, 7, 5, 4), (4, 5, 1, 0), (2, 6, 4, 0), (7, 3, 1, 5)])
_uv = me_cube_027.uv_layers.new(name='UVMap')
_uv.uv.foreach_set('vector', [0.375, 0.0, 0.625, 0.0, 0.625, 0.25, 0.375, 0.25, 0.375, 0.25, 0.625, 0.25, 0.625, 0.5, 0.375, 0.5, 0.375, 0.5, 0.625, 0.5, 0.625, 0.75, 0.375, 0.75, 0.375, 0.75, 0.625, 0.75, 0.625, 1.0, 0.375, 1.0, 0.125, 0.5, 0.375, 0.5, 0.375, 0.75, 0.125, 0.75, 0.625, 0.5, 0.875, 0.5, 0.875, 0.75, 0.625, 0.75])
me_cube_027.update()
me_cube_028 = bpy.data.meshes.new('Cube.028')
me_cube_028.from_pydata([(-1.0, -1.0, -1.0), (-1.0, -1.0, 1.0), (-1.0, 1.0, -1.0), (-1.0, 1.0, 1.0), (1.0, -1.0, -1.0), (1.0, -1.0, 1.0), (1.0, 1.0, -1.0), (1.0, 1.0, 1.0)], [], [(0, 1, 3, 2), (2, 3, 7, 6), (6, 7, 5, 4), (4, 5, 1, 0), (2, 6, 4, 0), (7, 3, 1, 5)])
_uv = me_cube_028.uv_layers.new(name='UVMap')
_uv.uv.foreach_set('vector', [0.375, 0.0, 0.625, 0.0, 0.625, 0.25, 0.375, 0.25, 0.375, 0.25, 0.625, 0.25, 0.625, 0.5, 0.375, 0.5, 0.375, 0.5, 0.625, 0.5, 0.625, 0.75, 0.375, 0.75, 0.375, 0.75, 0.625, 0.75, 0.625, 1.0, 0.375, 1.0, 0.125, 0.5, 0.375, 0.5, 0.375, 0.75, 0.125, 0.75, 0.625, 0.5, 0.875, 0.5, 0.875, 0.75, 0.625, 0.75])
me_cube_028.update()
me_cube_029 = bpy.data.meshes.new('Cube.029')
me_cube_029.from_pydata([(-1.0, -1.0, -1.0), (-1.0, -1.0, 1.0), (-1.0, 1.0, -1.0), (-1.0, 1.0, 1.0), (1.0, -1.0, -1.0), (1.0, -1.0, 1.0), (1.0, 1.0, -1.0), (1.0, 1.0, 1.0)], [], [(0, 1, 3, 2), (2, 3, 7, 6), (6, 7, 5, 4), (4, 5, 1, 0), (2, 6, 4, 0), (7, 3, 1, 5)])
_uv = me_cube_029.uv_layers.new(name='UVMap')
_uv.uv.foreach_set('vector', [0.375, 0.0, 0.625, 0.0, 0.625, 0.25, 0.375, 0.25, 0.375, 0.25, 0.625, 0.25, 0.625, 0.5, 0.375, 0.5, 0.375, 0.5, 0.625, 0.5, 0.625, 0.75, 0.375, 0.75, 0.375, 0.75, 0.625, 0.75, 0.625, 1.0, 0.375, 1.0, 0.125, 0.5, 0.375, 0.5, 0.375, 0.75, 0.125, 0.75, 0.625, 0.5, 0.875, 0.5, 0.875, 0.75, 0.625, 0.75])
me_cube_029.update()
me_sphere = bpy.data.meshes.new('Sphere')
me_sphere.from_pydata([(0.0, 0.0, 1.0), (0.0, 0.1045, 0.9945), (0.02039, 0.1025, 0.9945), (0.04, 0.09657, 0.9945), (0.05807, 0.08691, 0.9945), (0.07391, 0.07391, 0.9945), (0.08691, 0.05807, 0.9945), (0.09657, 0.04, 0.9945), (0.1025, 0.02039, 0.9945), (0.1045, 6.401e-18, 0.9945), (0.1025, -0.02039, 0.9945), (0.09657, -0.04, 0.9945), (0.08691, -0.05807, 0.9945), (0.07391, -0.07391, 0.9945), (0.05807, -0.08691, 0.9945), (0.04, -0.09657, 0.9945), (0.02039, -0.1025, 0.9945), (1.28e-17, -0.1045, 0.9945), (-0.02039, -0.1025, 0.9945), (-0.04, -0.09657, 0.9945), (-0.05807, -0.08691, 0.9945), (-0.07391, -0.07391, 0.9945), (-0.08691, -0.05807, 0.9945), (-0.09657, -0.04, 0.9945), (-0.1025, -0.02039, 0.9945), (-0.1045, -1.92e-17, 0.9945), (-0.1025, 0.02039, 0.9945), (-0.09657, 0.04, 0.9945), (-0.08691, 0.05807, 0.9945), (-0.07391, 0.07391, 0.9945), (-0.05807, 0.08691, 0.9945), (-0.04, 0.09657, 0.9945), (-0.02039, 0.1025, 0.9945), (0.0, 0.2079, 0.9781), (0.04056, 0.2039, 0.9781), (0.07956, 0.1921, 0.9781), (0.1155, 0.1729, 0.9781), (0.147, 0.147, 0.9781), (0.1729, 0.1155, 0.9781), (0.1921, 0.07956, 0.9781), (0.2039, 0.04056, 0.9781), (0.2079, 1.273e-17, 0.9781), (0.2039, -0.04056, 0.9781), (0.1921, -0.07956, 0.9781), (0.1729, -0.1155, 0.9781), (0.147, -0.147, 0.9781), (0.1155, -0.1729, 0.9781), (0.07956, -0.1921, 0.9781), (0.04056, -0.2039, 0.9781), (2.546e-17, -0.2079, 0.9781), (-0.04056, -0.2039, 0.9781), (-0.07956, -0.1921, 0.9781), (-0.1155, -0.1729, 0.9781), (-0.147, -0.147, 0.9781), (-0.1729, -0.1155, 0.9781), (-0.1921, -0.07956, 0.9781), (-0.2039, -0.04056, 0.9781), (-0.2079, -3.819e-17, 0.9781), (-0.2039, 0.04056, 0.9781), (-0.1921, 0.07956, 0.9781), (-0.1729, 0.1155, 0.9781), (-0.147, 0.147, 0.9781), (-0.1155, 0.1729, 0.9781), (-0.07956, 0.1921, 0.9781), (-0.04056, 0.2039, 0.9781), (0.0, 0.309, 0.9511), (0.06029, 0.3031, 0.9511), (0.1183, 0.2855, 0.9511), (0.1717, 0.2569, 0.9511), (0.2185, 0.2185, 0.9511), (0.2569, 0.1717, 0.9511), (0.2855, 0.1183, 0.9511), (0.3031, 0.06029, 0.9511), (0.309, 1.892e-17, 0.9511), (0.3031, -0.06029, 0.9511), (0.2855, -0.1183, 0.9511), (0.2569, -0.1717, 0.9511), (0.2185, -0.2185, 0.9511), (0.1717, -0.2569, 0.9511), (0.1183, -0.2855, 0.9511), (0.06029, -0.3031, 0.9511), (3.784e-17, -0.309, 0.9511), (-0.06029, -0.3031, 0.9511), (-0.1183, -0.2855, 0.9511), (-0.1717, -0.2569, 0.9511), (-0.2185, -0.2185, 0.9511), (-0.2569, -0.1717, 0.9511), (-0.2855, -0.1183, 0.9511), (-0.3031, -0.06029, 0.9511), (-0.309, -5.677e-17, 0.9511), (-0.3031, 0.06029, 0.9511), (-0.2855, 0.1183, 0.9511), (-0.2569, 0.1717, 0.9511), (-0.2185, 0.2185, 0.9511), (-0.1717, 0.2569, 0.9511), (-0.1183, 0.2855, 0.9511), (-0.06029, 0.3031, 0.9511), (0.0, 0.4067, 0.9135), (0.07935, 0.3989, 0.9135), (0.1557, 0.3758, 0.9135), (0.226, 0.3382, 0.9135), (0.2876, 0.2876, 0.9135), (0.3382, 0.226, 0.9135), (0.3758, 0.1557, 0.9135), (0.3989, 0.07935, 0.9135), (0.4067, 2.491e-17, 0.9135), (0.3989, -0.07935, 0.9135), (0.3758, -0.1557, 0.9135), (0.3382, -0.226, 0.9135), (0.2876, -0.2876, 0.9135), (0.226, -0.3382, 0.9135), (0.1557, -0.3758, 0.9135), (0.07935, -0.3989, 0.9135), (4.981e-17, -0.4067, 0.9135), (-0.07935, -0.3989, 0.9135), (-0.1557, -0.3758, 0.9135), (-0.226, -0.3382, 0.9135), (-0.2876, -0.2876, 0.9135), (-0.3382, -0.226, 0.9135), (-0.3758, -0.1557, 0.9135), (-0.3989, -0.07935, 0.9135), (-0.4067, -7.472e-17, 0.9135), (-0.3989, 0.07935, 0.9135), (-0.3758, 0.1557, 0.9135), (-0.3382, 0.226, 0.9135), (-0.2876, 0.2876, 0.9135), (-0.226, 0.3382, 0.9135), (-0.1557, 0.3758, 0.9135), (-0.07935, 0.3989, 0.9135), (0.0, 0.5, 0.866), (0.09755, 0.4904, 0.866), (0.1913, 0.4619, 0.866), (0.2778, 0.4157, 0.866), (0.3536, 0.3536, 0.866), (0.4157, 0.2778, 0.866), (0.4619, 0.1913, 0.866), (0.4904, 0.09755, 0.866), (0.5, 3.062e-17, 0.866), (0.4904, -0.09755, 0.866), (0.4619, -0.1913, 0.866), (0.4157, -0.2778, 0.866), (0.3536, -0.3536, 0.866), (0.2778, -0.4157, 0.866), (0.1913, -0.4619, 0.866), (0.09755, -0.4904, 0.866), (6.123e-17, -0.5, 0.866), (-0.09755, -0.4904, 0.866), (-0.1913, -0.4619, 0.866), (-0.2778, -0.4157, 0.866), (-0.3536, -0.3536, 0.866), (-0.4157, -0.2778, 0.866), (-0.4619, -0.1913, 0.866), (-0.4904, -0.09755, 0.866), (-0.5, -9.185e-17, 0.866), (-0.4904, 0.09755, 0.866), (-0.4619, 0.1913, 0.866), (-0.4157, 0.2778, 0.866), (-0.3536, 0.3536, 0.866), (-0.2778, 0.4157, 0.866), (-0.1913, 0.4619, 0.866), (-0.09755, 0.4904, 0.866), (0.0, 0.5878, 0.809), (0.1147, 0.5765, 0.809), (0.2249, 0.543, 0.809), (0.3266, 0.4887, 0.809), (0.4156, 0.4156, 0.809), (0.4887, 0.3266, 0.809), (0.543, 0.2249, 0.809), (0.5765, 0.1147, 0.809), (0.5878, 3.599e-17, 0.809), (0.5765, -0.1147, 0.809), (0.543, -0.2249, 0.809), (0.4887, -0.3266, 0.809), (0.4156, -0.4156, 0.809), (0.3266, -0.4887, 0.809), (0.2249, -0.543, 0.809), (0.1147, -0.5765, 0.809), (7.198e-17, -0.5878, 0.809), (-0.1147, -0.5765, 0.809), (-0.2249, -0.543, 0.809), (-0.3266, -0.4887, 0.809), (-0.4156, -0.4156, 0.809), (-0.4887, -0.3266, 0.809), (-0.543, -0.2249, 0.809), (-0.5765, -0.1147, 0.809), (-0.5878, -1.08e-16, 0.809), (-0.5765, 0.1147, 0.809), (-0.543, 0.2249, 0.809), (-0.4887, 0.3266, 0.809), (-0.4156, 0.4156, 0.809), (-0.3266, 0.4887, 0.809), (-0.2249, 0.543, 0.809), (-0.1147, 0.5765, 0.809), (0.0, 0.6691, 0.7431), (0.1305, 0.6563, 0.7431), (0.2561, 0.6182, 0.7431), (0.3717, 0.5564, 0.7431), (0.4731, 0.4731, 0.7431), (0.5564, 0.3717, 0.7431), (0.6182, 0.2561, 0.7431), (0.6563, 0.1305, 0.7431), (0.6691, 4.097e-17, 0.7431), (0.6563, -0.1305, 0.7431), (0.6182, -0.2561, 0.7431), (0.5564, -0.3717, 0.7431), (0.4731, -0.4731, 0.7431), (0.3717, -0.5564, 0.7431), (0.2561, -0.6182, 0.7431), (0.1305, -0.6563, 0.7431), (8.194e-17, -0.6691, 0.7431), (-0.1305, -0.6563, 0.7431), (-0.2561, -0.6182, 0.7431), (-0.3717, -0.5564, 0.7431), (-0.4731, -0.4731, 0.7431), (-0.5564, -0.3717, 0.7431), (-0.6182, -0.2561, 0.7431), (-0.6563, -0.1305, 0.7431), (-0.6691, -1.229e-16, 0.7431), (-0.6563, 0.1305, 0.7431), (-0.6182, 0.2561, 0.7431), (-0.5564, 0.3717, 0.7431), (-0.4731, 0.4731, 0.7431), (-0.3717, 0.5564, 0.7431), (-0.2561, 0.6182, 0.7431), (-0.1305, 0.6563, 0.7431), (0.0, 0.7431, 0.6691), (0.145, 0.7289, 0.6691), (0.2844, 0.6866, 0.6691), (0.4129, 0.6179, 0.6691), (0.5255, 0.5255, 0.6691), (0.6179, 0.4129, 0.6691), (0.6866, 0.2844, 0.6691), (0.7289, 0.145, 0.6691), (0.7431, 4.55e-17, 0.6691), (0.7289, -0.145, 0.6691), (0.6866, -0.2844, 0.6691), (0.6179, -0.4129, 0.6691), (0.5255, -0.5255, 0.6691), (0.4129, -0.6179, 0.6691), (0.2844, -0.6866, 0.6691), (0.145, -0.7289, 0.6691), (9.101e-17, -0.7431, 0.6691), (-0.145, -0.7289, 0.6691), (-0.2844, -0.6866, 0.6691), (-0.4129, -0.6179, 0.6691), (-0.5255, -0.5255, 0.6691), (-0.6179, -0.4129, 0.6691), (-0.6866, -0.2844, 0.6691), (-0.7289, -0.145, 0.6691), (-0.7431, -1.365e-16, 0.6691), (-0.7289, 0.145, 0.6691), (-0.6866, 0.2844, 0.6691), (-0.6179, 0.4129, 0.6691), (-0.5255, 0.5255, 0.6691), (-0.4129, 0.6179, 0.6691), (-0.2844, 0.6866, 0.6691), (-0.145, 0.7289, 0.6691), (0.0, 0.809, 0.5878), (0.1578, 0.7935, 0.5878), (0.3096, 0.7474, 0.5878), (0.4495, 0.6727, 0.5878), (0.5721, 0.5721, 0.5878), (0.6727, 0.4495, 0.5878), (0.7474, 0.3096, 0.5878), (0.7935, 0.1578, 0.5878), (0.809, 4.954e-17, 0.5878), (0.7935, -0.1578, 0.5878), (0.7474, -0.3096, 0.5878), (0.6727, -0.4495, 0.5878), (0.5721, -0.5721, 0.5878), (0.4495, -0.6727, 0.5878), (0.3096, -0.7474, 0.5878), (0.1578, -0.7935, 0.5878), (9.908e-17, -0.809, 0.5878), (-0.1578, -0.7935, 0.5878), (-0.3096, -0.7474, 0.5878), (-0.4495, -0.6727, 0.5878), (-0.5721, -0.5721, 0.5878), (-0.6727, -0.4495, 0.5878), (-0.7474, -0.3096, 0.5878), (-0.7935, -0.1578, 0.5878), (-0.809, -1.486e-16, 0.5878), (-0.7935, 0.1578, 0.5878), (-0.7474, 0.3096, 0.5878), (-0.6727, 0.4495, 0.5878), (-0.5721, 0.5721, 0.5878), (-0.4495, 0.6727, 0.5878), (-0.3096, 0.7474, 0.5878), (-0.1578, 0.7935, 0.5878), (0.0, 0.866, 0.5), (0.169, 0.8494, 0.5), (0.3314, 0.8001, 0.5), (0.4811, 0.7201, 0.5), (0.6124, 0.6124, 0.5), (0.7201, 0.4811, 0.5), (0.8001, 0.3314, 0.5), (0.8494, 0.169, 0.5), (0.866, 5.303e-17, 0.5), (0.8494, -0.169, 0.5), (0.8001, -0.3314, 0.5), (0.7201, -0.4811, 0.5), (0.6124, -0.6124, 0.5), (0.4811, -0.7201, 0.5), (0.3314, -0.8001, 0.5), (0.169, -0.8494, 0.5), (1.061e-16, -0.866, 0.5), (-0.169, -0.8494, 0.5), (-0.3314, -0.8001, 0.5), (-0.4811, -0.7201, 0.5), (-0.6124, -0.6124, 0.5), (-0.7201, -0.4811, 0.5), (-0.8001, -0.3314, 0.5), (-0.8494, -0.169, 0.5), (-0.866, -1.591e-16, 0.5), (-0.8494, 0.169, 0.5), (-0.8001, 0.3314, 0.5), (-0.7201, 0.4811, 0.5), (-0.6124, 0.6124, 0.5), (-0.4811, 0.7201, 0.5), (-0.3314, 0.8001, 0.5), (-0.169, 0.8494, 0.5), (0.0, 0.9135, 0.4067), (0.1782, 0.896, 0.4067), (0.3496, 0.844, 0.4067), (0.5075, 0.7596, 0.4067), (0.646, 0.646, 0.4067), (0.7596, 0.5075, 0.4067), (0.844, 0.3496, 0.4067), (0.896, 0.1782, 0.4067), (0.9135, 5.594e-17, 0.4067), (0.896, -0.1782, 0.4067), (0.844, -0.3496, 0.4067), (0.7596, -0.5075, 0.4067), (0.646, -0.646, 0.4067), (0.5075, -0.7596, 0.4067), (0.3496, -0.844, 0.4067), (0.1782, -0.896, 0.4067), (1.119e-16, -0.9135, 0.4067), (-0.1782, -0.896, 0.4067), (-0.3496, -0.844, 0.4067), (-0.5075, -0.7596, 0.4067), (-0.646, -0.646, 0.4067), (-0.7596, -0.5075, 0.4067), (-0.844, -0.3496, 0.4067), (-0.896, -0.1782, 0.4067), (-0.9135, -1.678e-16, 0.4067), (-0.896, 0.1782, 0.4067), (-0.844, 0.3496, 0.4067), (-0.7596, 0.5075, 0.4067), (-0.646, 0.646, 0.4067), (-0.5075, 0.7596, 0.4067), (-0.3496, 0.844, 0.4067), (-0.1782, 0.896, 0.4067), (0.0, 0.9511, 0.309), (0.1855, 0.9328, 0.309), (0.364, 0.8787, 0.309), (0.5284, 0.7908, 0.309), (0.6725, 0.6725, 0.309), (0.7908, 0.5284, 0.309), (0.8787, 0.364, 0.309), (0.9328, 0.1855, 0.309), (0.9511, 5.824e-17, 0.309), (0.9328, -0.1855, 0.309), (0.8787, -0.364, 0.309), (0.7908, -0.5284, 0.309), (0.6725, -0.6725, 0.309), (0.5284, -0.7908, 0.309), (0.364, -0.8787, 0.309), (0.1855, -0.9328, 0.309), (1.165e-16, -0.9511, 0.309), (-0.1855, -0.9328, 0.309), (-0.364, -0.8787, 0.309), (-0.5284, -0.7908, 0.309), (-0.6725, -0.6725, 0.309), (-0.7908, -0.5284, 0.309), (-0.8787, -0.364, 0.309), (-0.9328, -0.1855, 0.309), (-0.9511, -1.747e-16, 0.309), (-0.9328, 0.1855, 0.309), (-0.8787, 0.364, 0.309), (-0.7908, 0.5284, 0.309), (-0.6725, 0.6725, 0.309), (-0.5284, 0.7908, 0.309), (-0.364, 0.8787, 0.309), (-0.1855, 0.9328, 0.309), (0.0, 0.9781, 0.2079), (0.1908, 0.9594, 0.2079), (0.3743, 0.9037, 0.2079), (0.5434, 0.8133, 0.2079), (0.6917, 0.6917, 0.2079), (0.8133, 0.5434, 0.2079), (0.9037, 0.3743, 0.2079), (0.9594, 0.1908, 0.2079), (0.9781, 5.989e-17, 0.2079), (0.9594, -0.1908, 0.2079), (0.9037, -0.3743, 0.2079), (0.8133, -0.5434, 0.2079), (0.6917, -0.6917, 0.2079), (0.5434, -0.8133, 0.2079), (0.3743, -0.9037, 0.2079), (0.1908, -0.9594, 0.2079), (1.198e-16, -0.9781, 0.2079), (-0.1908, -0.9594, 0.2079), (-0.3743, -0.9037, 0.2079), (-0.5434, -0.8133, 0.2079), (-0.6917, -0.6917, 0.2079), (-0.8133, -0.5434, 0.2079), (-0.9037, -0.3743, 0.2079), (-0.9594, -0.1908, 0.2079), (-0.9781, -1.797e-16, 0.2079), (-0.9594, 0.1908, 0.2079), (-0.9037, 0.3743, 0.2079), (-0.8133, 0.5434, 0.2079), (-0.6917, 0.6917, 0.2079), (-0.5434, 0.8133, 0.2079), (-0.3743, 0.9037, 0.2079), (-0.1908, 0.9594, 0.2079), (0.0, 0.9945, 0.1045), (0.194, 0.9754, 0.1045), (0.3806, 0.9188, 0.1045), (0.5525, 0.8269, 0.1045), (0.7032, 0.7032, 0.1045), (0.8269, 0.5525, 0.1045), (0.9188, 0.3806, 0.1045), (0.9754, 0.194, 0.1045), (0.9945, 6.09e-17, 0.1045), (0.9754, -0.194, 0.1045), (0.9188, -0.3806, 0.1045), (0.8269, -0.5525, 0.1045), (0.7032, -0.7032, 0.1045), (0.5525, -0.8269, 0.1045), (0.3806, -0.9188, 0.1045), (0.194, -0.9754, 0.1045), (1.218e-16, -0.9945, 0.1045), (-0.194, -0.9754, 0.1045), (-0.3806, -0.9188, 0.1045), (-0.5525, -0.8269, 0.1045), (-0.7032, -0.7032, 0.1045), (-0.8269, -0.5525, 0.1045), (-0.9188, -0.3806, 0.1045), (-0.9754, -0.194, 0.1045), (-0.9945, -1.827e-16, 0.1045), (-0.9754, 0.194, 0.1045), (-0.9188, 0.3806, 0.1045), (-0.8269, 0.5525, 0.1045), (-0.7032, 0.7032, 0.1045), (-0.5525, 0.8269, 0.1045), (-0.3806, 0.9188, 0.1045), (-0.194, 0.9754, 0.1045), (0.0, 1.0, 0.0), (0.1951, 0.9808, 0.0), (0.3827, 0.9239, 0.0), (0.5556, 0.8315, 0.0), (0.7071, 0.7071, 0.0), (0.8315, 0.5556, 0.0), (0.9239, 0.3827, 0.0), (0.9808, 0.1951, 0.0), (1.0, 6.123e-17, 0.0), (0.9808, -0.1951, 0.0), (0.9239, -0.3827, 0.0), (0.8315, -0.5556, 0.0), (0.7071, -0.7071, 0.0), (0.5556, -0.8315, 0.0), (0.3827, -0.9239, 0.0), (0.1951, -0.9808, 0.0), (1.225e-16, -1.0, 0.0), (-0.1951, -0.9808, 0.0), (-0.3827, -0.9239, 0.0), (-0.5556, -0.8315, 0.0), (-0.7071, -0.7071, 0.0), (-0.8315, -0.5556, 0.0), (-0.9239, -0.3827, 0.0), (-0.9808, -0.1951, 0.0), (-1.0, -1.837e-16, 0.0), (-0.9808, 0.1951, 0.0), (-0.9239, 0.3827, 0.0), (-0.8315, 0.5556, 0.0), (-0.7071, 0.7071, 0.0), (-0.5556, 0.8315, 0.0), (-0.3827, 0.9239, 0.0), (-0.1951, 0.9808, 0.0), (0.0, 0.9945, -0.1045), (0.194, 0.9754, -0.1045), (0.3806, 0.9188, -0.1045), (0.5525, 0.8269, -0.1045), (0.7032, 0.7032, -0.1045), (0.8269, 0.5525, -0.1045), (0.9188, 0.3806, -0.1045), (0.9754, 0.194, -0.1045), (0.9945, 6.09e-17, -0.1045), (0.9754, -0.194, -0.1045), (0.9188, -0.3806, -0.1045), (0.8269, -0.5525, -0.1045), (0.7032, -0.7032, -0.1045), (0.5525, -0.8269, -0.1045), (0.3806, -0.9188, -0.1045), (0.194, -0.9754, -0.1045), (1.218e-16, -0.9945, -0.1045), (-0.194, -0.9754, -0.1045), (-0.3806, -0.9188, -0.1045), (-0.5525, -0.8269, -0.1045), (-0.7032, -0.7032, -0.1045), (-0.8269, -0.5525, -0.1045), (-0.9188, -0.3806, -0.1045), (-0.9754, -0.194, -0.1045), (-0.9945, -1.827e-16, -0.1045), (-0.9754, 0.194, -0.1045), (-0.9188, 0.3806, -0.1045), (-0.8269, 0.5525, -0.1045), (-0.7032, 0.7032, -0.1045), (-0.5525, 0.8269, -0.1045), (-0.3806, 0.9188, -0.1045), (-0.194, 0.9754, -0.1045), (0.0, 0.9781, -0.2079), (0.1908, 0.9594, -0.2079), (0.3743, 0.9037, -0.2079), (0.5434, 0.8133, -0.2079), (0.6917, 0.6917, -0.2079), (0.8133, 0.5434, -0.2079), (0.9037, 0.3743, -0.2079), (0.9594, 0.1908, -0.2079), (0.9781, 5.989e-17, -0.2079), (0.9594, -0.1908, -0.2079), (0.9037, -0.3743, -0.2079), (0.8133, -0.5434, -0.2079), (0.6917, -0.6917, -0.2079), (0.5434, -0.8133, -0.2079), (0.3743, -0.9037, -0.2079), (0.1908, -0.9594, -0.2079), (1.198e-16, -0.9781, -0.2079), (-0.1908, -0.9594, -0.2079), (-0.3743, -0.9037, -0.2079), (-0.5434, -0.8133, -0.2079), (-0.6917, -0.6917, -0.2079), (-0.8133, -0.5434, -0.2079), (-0.9037, -0.3743, -0.2079), (-0.9594, -0.1908, -0.2079), (-0.9781, -1.797e-16, -0.2079), (-0.9594, 0.1908, -0.2079), (-0.9037, 0.3743, -0.2079), (-0.8133, 0.5434, -0.2079), (-0.6917, 0.6917, -0.2079), (-0.5434, 0.8133, -0.2079), (-0.3743, 0.9037, -0.2079), (-0.1908, 0.9594, -0.2079), (0.0, 0.9511, -0.309), (0.1855, 0.9328, -0.309), (0.364, 0.8787, -0.309), (0.5284, 0.7908, -0.309), (0.6725, 0.6725, -0.309), (0.7908, 0.5284, -0.309), (0.8787, 0.364, -0.309), (0.9328, 0.1855, -0.309), (0.9511, 5.824e-17, -0.309), (0.9328, -0.1855, -0.309), (0.8787, -0.364, -0.309), (0.7908, -0.5284, -0.309), (0.6725, -0.6725, -0.309), (0.5284, -0.7908, -0.309), (0.364, -0.8787, -0.309), (0.1855, -0.9328, -0.309), (1.165e-16, -0.9511, -0.309), (-0.1855, -0.9328, -0.309), (-0.364, -0.8787, -0.309), (-0.5284, -0.7908, -0.309), (-0.6725, -0.6725, -0.309), (-0.7908, -0.5284, -0.309), (-0.8787, -0.364, -0.309), (-0.9328, -0.1855, -0.309), (-0.9511, -1.747e-16, -0.309), (-0.9328, 0.1855, -0.309), (-0.8787, 0.364, -0.309), (-0.7908, 0.5284, -0.309), (-0.6725, 0.6725, -0.309), (-0.5284, 0.7908, -0.309), (-0.364, 0.8787, -0.309), (-0.1855, 0.9328, -0.309), (0.0, 0.9135, -0.4067), (0.1782, 0.896, -0.4067), (0.3496, 0.844, -0.4067), (0.5075, 0.7596, -0.4067), (0.646, 0.646, -0.4067), (0.7596, 0.5075, -0.4067), (0.844, 0.3496, -0.4067), (0.896, 0.1782, -0.4067), (0.9135, 5.594e-17, -0.4067), (0.896, -0.1782, -0.4067), (0.844, -0.3496, -0.4067), (0.7596, -0.5075, -0.4067), (0.646, -0.646, -0.4067), (0.5075, -0.7596, -0.4067), (0.3496, -0.844, -0.4067), (0.1782, -0.896, -0.4067), (1.119e-16, -0.9135, -0.4067), (-0.1782, -0.896, -0.4067), (-0.3496, -0.844, -0.4067), (-0.5075, -0.7596, -0.4067), (-0.646, -0.646, -0.4067), (-0.7596, -0.5075, -0.4067), (-0.844, -0.3496, -0.4067), (-0.896, -0.1782, -0.4067), (-0.9135, -1.678e-16, -0.4067), (-0.896, 0.1782, -0.4067), (-0.844, 0.3496, -0.4067), (-0.7596, 0.5075, -0.4067), (-0.646, 0.646, -0.4067), (-0.5075, 0.7596, -0.4067), (-0.3496, 0.844, -0.4067), (-0.1782, 0.896, -0.4067), (0.0, 0.866, -0.5), (0.169, 0.8494, -0.5), (0.3314, 0.8001, -0.5), (0.4811, 0.7201, -0.5), (0.6124, 0.6124, -0.5), (0.7201, 0.4811, -0.5), (0.8001, 0.3314, -0.5), (0.8494, 0.169, -0.5), (0.866, 5.303e-17, -0.5), (0.8494, -0.169, -0.5), (0.8001, -0.3314, -0.5), (0.7201, -0.4811, -0.5), (0.6124, -0.6124, -0.5), (0.4811, -0.7201, -0.5), (0.3314, -0.8001, -0.5), (0.169, -0.8494, -0.5), (1.061e-16, -0.866, -0.5), (-0.169, -0.8494, -0.5), (-0.3314, -0.8001, -0.5), (-0.4811, -0.7201, -0.5), (-0.6124, -0.6124, -0.5), (-0.7201, -0.4811, -0.5), (-0.8001, -0.3314, -0.5), (-0.8494, -0.169, -0.5), (-0.866, -1.591e-16, -0.5), (-0.8494, 0.169, -0.5), (-0.8001, 0.3314, -0.5), (-0.7201, 0.4811, -0.5), (-0.6124, 0.6124, -0.5), (-0.4811, 0.7201, -0.5), (-0.3314, 0.8001, -0.5), (-0.169, 0.8494, -0.5), (0.0, 0.809, -0.5878), (0.1578, 0.7935, -0.5878), (0.3096, 0.7474, -0.5878), (0.4495, 0.6727, -0.5878), (0.5721, 0.5721, -0.5878), (0.6727, 0.4495, -0.5878), (0.7474, 0.3096, -0.5878), (0.7935, 0.1578, -0.5878), (0.809, 4.954e-17, -0.5878), (0.7935, -0.1578, -0.5878), (0.7474, -0.3096, -0.5878), (0.6727, -0.4495, -0.5878), (0.5721, -0.5721, -0.5878), (0.4495, -0.6727, -0.5878), (0.3096, -0.7474, -0.5878), (0.1578, -0.7935, -0.5878), (9.908e-17, -0.809, -0.5878), (-0.1578, -0.7935, -0.5878), (-0.3096, -0.7474, -0.5878), (-0.4495, -0.6727, -0.5878), (-0.5721, -0.5721, -0.5878), (-0.6727, -0.4495, -0.5878), (-0.7474, -0.3096, -0.5878), (-0.7935, -0.1578, -0.5878), (-0.809, -1.486e-16, -0.5878), (-0.7935, 0.1578, -0.5878), (-0.7474, 0.3096, -0.5878), (-0.6727, 0.4495, -0.5878), (-0.5721, 0.5721, -0.5878), (-0.4495, 0.6727, -0.5878), (-0.3096, 0.7474, -0.5878), (-0.1578, 0.7935, -0.5878), (0.0, 0.7431, -0.6691), (0.145, 0.7289, -0.6691), (0.2844, 0.6866, -0.6691), (0.4129, 0.6179, -0.6691), (0.5255, 0.5255, -0.6691), (0.6179, 0.4129, -0.6691), (0.6866, 0.2844, -0.6691), (0.7289, 0.145, -0.6691), (0.7431, 4.55e-17, -0.6691), (0.7289, -0.145, -0.6691), (0.6866, -0.2844, -0.6691), (0.6179, -0.4129, -0.6691), (0.5255, -0.5255, -0.6691), (0.4129, -0.6179, -0.6691), (0.2844, -0.6866, -0.6691), (0.145, -0.7289, -0.6691), (9.101e-17, -0.7431, -0.6691), (-0.145, -0.7289, -0.6691), (-0.2844, -0.6866, -0.6691), (-0.4129, -0.6179, -0.6691), (-0.5255, -0.5255, -0.6691), (-0.6179, -0.4129, -0.6691), (-0.6866, -0.2844, -0.6691), (-0.7289, -0.145, -0.6691), (-0.7431, -1.365e-16, -0.6691), (-0.7289, 0.145, -0.6691), (-0.6866, 0.2844, -0.6691), (-0.6179, 0.4129, -0.6691), (-0.5255, 0.5255, -0.6691), (-0.4129, 0.6179, -0.6691), (-0.2844, 0.6866, -0.6691), (-0.145, 0.7289, -0.6691), (0.0, 0.6691, -0.7431), (0.1305, 0.6563, -0.7431), (0.2561, 0.6182, -0.7431), (0.3717, 0.5564, -0.7431), (0.4731, 0.4731, -0.7431), (0.5564, 0.3717, -0.7431), (0.6182, 0.2561, -0.7431), (0.6563, 0.1305, -0.7431), (0.6691, 4.097e-17, -0.7431), (0.6563, -0.1305, -0.7431), (0.6182, -0.2561, -0.7431), (0.5564, -0.3717, -0.7431), (0.4731, -0.4731, -0.7431), (0.3717, -0.5564, -0.7431), (0.2561, -0.6182, -0.7431), (0.1305, -0.6563, -0.7431), (8.194e-17, -0.6691, -0.7431), (-0.1305, -0.6563, -0.7431), (-0.2561, -0.6182, -0.7431), (-0.3717, -0.5564, -0.7431), (-0.4731, -0.4731, -0.7431), (-0.5564, -0.3717, -0.7431), (-0.6182, -0.2561, -0.7431), (-0.6563, -0.1305, -0.7431), (-0.6691, -1.229e-16, -0.7431), (-0.6563, 0.1305, -0.7431), (-0.6182, 0.2561, -0.7431), (-0.5564, 0.3717, -0.7431), (-0.4731, 0.4731, -0.7431), (-0.3717, 0.5564, -0.7431), (-0.2561, 0.6182, -0.7431), (-0.1305, 0.6563, -0.7431), (0.0, 0.5878, -0.809), (0.1147, 0.5765, -0.809), (0.2249, 0.543, -0.809), (0.3266, 0.4887, -0.809), (0.4156, 0.4156, -0.809), (0.4887, 0.3266, -0.809), (0.543, 0.2249, -0.809), (0.5765, 0.1147, -0.809), (0.5878, 3.599e-17, -0.809), (0.5765, -0.1147, -0.809), (0.543, -0.2249, -0.809), (0.4887, -0.3266, -0.809), (0.4156, -0.4156, -0.809), (0.3266, -0.4887, -0.809), (0.2249, -0.543, -0.809), (0.1147, -0.5765, -0.809), (7.198e-17, -0.5878, -0.809), (-0.1147, -0.5765, -0.809), (-0.2249, -0.543, -0.809), (-0.3266, -0.4887, -0.809), (-0.4156, -0.4156, -0.809), (-0.4887, -0.3266, -0.809), (-0.543, -0.2249, -0.809), (-0.5765, -0.1147, -0.809), (-0.5878, -1.08e-16, -0.809), (-0.5765, 0.1147, -0.809), (-0.543, 0.2249, -0.809), (-0.4887, 0.3266, -0.809), (-0.4156, 0.4156, -0.809), (-0.3266, 0.4887, -0.809), (-0.2249, 0.543, -0.809), (-0.1147, 0.5765, -0.809), (0.0, 0.5, -0.866), (0.09755, 0.4904, -0.866), (0.1913, 0.4619, -0.866), (0.2778, 0.4157, -0.866), (0.3536, 0.3536, -0.866), (0.4157, 0.2778, -0.866), (0.4619, 0.1913, -0.866), (0.4904, 0.09755, -0.866), (0.5, 3.062e-17, -0.866), (0.4904, -0.09755, -0.866), (0.4619, -0.1913, -0.866), (0.4157, -0.2778, -0.866), (0.3536, -0.3536, -0.866), (0.2778, -0.4157, -0.866), (0.1913, -0.4619, -0.866), (0.09755, -0.4904, -0.866), (6.123e-17, -0.5, -0.866), (-0.09755, -0.4904, -0.866), (-0.1913, -0.4619, -0.866), (-0.2778, -0.4157, -0.866), (-0.3536, -0.3536, -0.866), (-0.4157, -0.2778, -0.866), (-0.4619, -0.1913, -0.866), (-0.4904, -0.09755, -0.866), (-0.5, -9.185e-17, -0.866), (-0.4904, 0.09755, -0.866), (-0.4619, 0.1913, -0.866), (-0.4157, 0.2778, -0.866), (-0.3536, 0.3536, -0.866), (-0.2778, 0.4157, -0.866), (-0.1913, 0.4619, -0.866), (-0.09755, 0.4904, -0.866), (0.0, 0.4067, -0.9135), (0.07935, 0.3989, -0.9135), (0.1557, 0.3758, -0.9135), (0.226, 0.3382, -0.9135), (0.2876, 0.2876, -0.9135), (0.3382, 0.226, -0.9135), (0.3758, 0.1557, -0.9135), (0.3989, 0.07935, -0.9135), (0.4067, 2.491e-17, -0.9135), (0.3989, -0.07935, -0.9135), (0.3758, -0.1557, -0.9135), (0.3382, -0.226, -0.9135), (0.2876, -0.2876, -0.9135), (0.226, -0.3382, -0.9135), (0.1557, -0.3758, -0.9135), (0.07935, -0.3989, -0.9135), (4.981e-17, -0.4067, -0.9135), (-0.07935, -0.3989, -0.9135), (-0.1557, -0.3758, -0.9135), (-0.226, -0.3382, -0.9135), (-0.2876, -0.2876, -0.9135), (-0.3382, -0.226, -0.9135), (-0.3758, -0.1557, -0.9135), (-0.3989, -0.07935, -0.9135), (-0.4067, -7.472e-17, -0.9135), (-0.3989, 0.07935, -0.9135), (-0.3758, 0.1557, -0.9135), (-0.3382, 0.226, -0.9135), (-0.2876, 0.2876, -0.9135), (-0.226, 0.3382, -0.9135), (-0.1557, 0.3758, -0.9135), (-0.07935, 0.3989, -0.9135), (0.0, 0.309, -0.9511), (0.06029, 0.3031, -0.9511), (0.1183, 0.2855, -0.9511), (0.1717, 0.2569, -0.9511), (0.2185, 0.2185, -0.9511), (0.2569, 0.1717, -0.9511), (0.2855, 0.1183, -0.9511), (0.3031, 0.06029, -0.9511), (0.309, 1.892e-17, -0.9511), (0.3031, -0.06029, -0.9511), (0.2855, -0.1183, -0.9511), (0.2569, -0.1717, -0.9511), (0.2185, -0.2185, -0.9511), (0.1717, -0.2569, -0.9511), (0.1183, -0.2855, -0.9511), (0.06029, -0.3031, -0.9511), (3.784e-17, -0.309, -0.9511), (-0.06029, -0.3031, -0.9511), (-0.1183, -0.2855, -0.9511), (-0.1717, -0.2569, -0.9511), (-0.2185, -0.2185, -0.9511), (-0.2569, -0.1717, -0.9511), (-0.2855, -0.1183, -0.9511), (-0.3031, -0.06029, -0.9511), (-0.309, -5.677e-17, -0.9511), (-0.3031, 0.06029, -0.9511), (-0.2855, 0.1183, -0.9511), (-0.2569, 0.1717, -0.9511), (-0.2185, 0.2185, -0.9511), (-0.1717, 0.2569, -0.9511), (-0.1183, 0.2855, -0.9511), (-0.06029, 0.3031, -0.9511), (0.0, 0.2079, -0.9781), (0.04056, 0.2039, -0.9781), (0.07956, 0.1921, -0.9781), (0.1155, 0.1729, -0.9781), (0.147, 0.147, -0.9781), (0.1729, 0.1155, -0.9781), (0.1921, 0.07956, -0.9781), (0.2039, 0.04056, -0.9781), (0.2079, 1.273e-17, -0.9781), (0.2039, -0.04056, -0.9781), (0.1921, -0.07956, -0.9781), (0.1729, -0.1155, -0.9781), (0.147, -0.147, -0.9781), (0.1155, -0.1729, -0.9781), (0.07956, -0.1921, -0.9781), (0.04056, -0.2039, -0.9781), (2.546e-17, -0.2079, -0.9781), (-0.04056, -0.2039, -0.9781), (-0.07956, -0.1921, -0.9781), (-0.1155, -0.1729, -0.9781), (-0.147, -0.147, -0.9781), (-0.1729, -0.1155, -0.9781), (-0.1921, -0.07956, -0.9781), (-0.2039, -0.04056, -0.9781), (-0.2079, -3.819e-17, -0.9781), (-0.2039, 0.04056, -0.9781), (-0.1921, 0.07956, -0.9781), (-0.1729, 0.1155, -0.9781), (-0.147, 0.147, -0.9781), (-0.1155, 0.1729, -0.9781), (-0.07956, 0.1921, -0.9781), (-0.04056, 0.2039, -0.9781), (0.0, 0.1045, -0.9945), (0.02039, 0.1025, -0.9945), (0.04, 0.09657, -0.9945), (0.05807, 0.08691, -0.9945), (0.07391, 0.07391, -0.9945), (0.08691, 0.05807, -0.9945), (0.09657, 0.04, -0.9945), (0.1025, 0.02039, -0.9945), (0.1045, 6.401e-18, -0.9945), (0.1025, -0.02039, -0.9945), (0.09657, -0.04, -0.9945), (0.08691, -0.05807, -0.9945), (0.07391, -0.07391, -0.9945), (0.05807, -0.08691, -0.9945), (0.04, -0.09657, -0.9945), (0.02039, -0.1025, -0.9945), (1.28e-17, -0.1045, -0.9945), (-0.02039, -0.1025, -0.9945), (-0.04, -0.09657, -0.9945), (-0.05807, -0.08691, -0.9945), (-0.07391, -0.07391, -0.9945), (-0.08691, -0.05807, -0.9945), (-0.09657, -0.04, -0.9945), (-0.1025, -0.02039, -0.9945), (-0.1045, -1.92e-17, -0.9945), (-0.1025, 0.02039, -0.9945), (-0.09657, 0.04, -0.9945), (-0.08691, 0.05807, -0.9945), (-0.07391, 0.07391, -0.9945), (-0.05807, 0.08691, -0.9945), (-0.04, 0.09657, -0.9945), (-0.02039, 0.1025, -0.9945), (0.0, 0.0, -1.0)], [], [(0, 2, 1), (0, 3, 2), (0, 4, 3), (0, 5, 4), (0, 6, 5), (0, 7, 6), (0, 8, 7), (0, 9, 8), (0, 10, 9), (0, 11, 10), (0, 12, 11), (0, 13, 12), (0, 14, 13), (0, 15, 14), (0, 16, 15), (0, 17, 16), (0, 18, 17), (0, 19, 18), (0, 20, 19), (0, 21, 20), (0, 22, 21), (0, 23, 22), (0, 24, 23), (0, 25, 24), (0, 26, 25), (0, 27, 26), (0, 28, 27), (0, 29, 28), (0, 30, 29), (0, 31, 30), (0, 32, 31), (0, 1, 32), (1, 2, 34, 33), (2, 3, 35, 34), (3, 4, 36, 35), (4, 5, 37, 36), (5, 6, 38, 37), (6, 7, 39, 38), (7, 8, 40, 39), (8, 9, 41, 40), (9, 10, 42, 41), (10, 11, 43, 42), (11, 12, 44, 43), (12, 13, 45, 44), (13, 14, 46, 45), (14, 15, 47, 46), (15, 16, 48, 47), (16, 17, 49, 48), (17, 18, 50, 49), (18, 19, 51, 50), (19, 20, 52, 51), (20, 21, 53, 52), (21, 22, 54, 53), (22, 23, 55, 54), (23, 24, 56, 55), (24, 25, 57, 56), (25, 26, 58, 57), (26, 27, 59, 58), (27, 28, 60, 59), (28, 29, 61, 60), (29, 30, 62, 61), (30, 31, 63, 62), (31, 32, 64, 63), (32, 1, 33, 64), (33, 34, 66, 65), (34, 35, 67, 66), (35, 36, 68, 67), (36, 37, 69, 68), (37, 38, 70, 69), (38, 39, 71, 70), (39, 40, 72, 71), (40, 41, 73, 72), (41, 42, 74, 73), (42, 43, 75, 74), (43, 44, 76, 75), (44, 45, 77, 76), (45, 46, 78, 77), (46, 47, 79, 78), (47, 48, 80, 79), (48, 49, 81, 80), (49, 50, 82, 81), (50, 51, 83, 82), (51, 52, 84, 83), (52, 53, 85, 84), (53, 54, 86, 85), (54, 55, 87, 86), (55, 56, 88, 87), (56, 57, 89, 88), (57, 58, 90, 89), (58, 59, 91, 90), (59, 60, 92, 91), (60, 61, 93, 92), (61, 62, 94, 93), (62, 63, 95, 94), (63, 64, 96, 95), (64, 33, 65, 96), (65, 66, 98, 97), (66, 67, 99, 98), (67, 68, 100, 99), (68, 69, 101, 100), (69, 70, 102, 101), (70, 71, 103, 102), (71, 72, 104, 103), (72, 73, 105, 104), (73, 74, 106, 105), (74, 75, 107, 106), (75, 76, 108, 107), (76, 77, 109, 108), (77, 78, 110, 109), (78, 79, 111, 110), (79, 80, 112, 111), (80, 81, 113, 112), (81, 82, 114, 113), (82, 83, 115, 114), (83, 84, 116, 115), (84, 85, 117, 116), (85, 86, 118, 117), (86, 87, 119, 118), (87, 88, 120, 119), (88, 89, 121, 120), (89, 90, 122, 121), (90, 91, 123, 122), (91, 92, 124, 123), (92, 93, 125, 124), (93, 94, 126, 125), (94, 95, 127, 126), (95, 96, 128, 127), (96, 65, 97, 128), (97, 98, 130, 129), (98, 99, 131, 130), (99, 100, 132, 131), (100, 101, 133, 132), (101, 102, 134, 133), (102, 103, 135, 134), (103, 104, 136, 135), (104, 105, 137, 136), (105, 106, 138, 137), (106, 107, 139, 138), (107, 108, 140, 139), (108, 109, 141, 140), (109, 110, 142, 141), (110, 111, 143, 142), (111, 112, 144, 143), (112, 113, 145, 144), (113, 114, 146, 145), (114, 115, 147, 146), (115, 116, 148, 147), (116, 117, 149, 148), (117, 118, 150, 149), (118, 119, 151, 150), (119, 120, 152, 151), (120, 121, 153, 152), (121, 122, 154, 153), (122, 123, 155, 154), (123, 124, 156, 155), (124, 125, 157, 156), (125, 126, 158, 157), (126, 127, 159, 158), (127, 128, 160, 159), (128, 97, 129, 160), (129, 130, 162, 161), (130, 131, 163, 162), (131, 132, 164, 163), (132, 133, 165, 164), (133, 134, 166, 165), (134, 135, 167, 166), (135, 136, 168, 167), (136, 137, 169, 168), (137, 138, 170, 169), (138, 139, 171, 170), (139, 140, 172, 171), (140, 141, 173, 172), (141, 142, 174, 173), (142, 143, 175, 174), (143, 144, 176, 175), (144, 145, 177, 176), (145, 146, 178, 177), (146, 147, 179, 178), (147, 148, 180, 179), (148, 149, 181, 180), (149, 150, 182, 181), (150, 151, 183, 182), (151, 152, 184, 183), (152, 153, 185, 184), (153, 154, 186, 185), (154, 155, 187, 186), (155, 156, 188, 187), (156, 157, 189, 188), (157, 158, 190, 189), (158, 159, 191, 190), (159, 160, 192, 191), (160, 129, 161, 192), (161, 162, 194, 193), (162, 163, 195, 194), (163, 164, 196, 195), (164, 165, 197, 196), (165, 166, 198, 197), (166, 167, 199, 198), (167, 168, 200, 199), (168, 169, 201, 200), (169, 170, 202, 201), (170, 171, 203, 202), (171, 172, 204, 203), (172, 173, 205, 204), (173, 174, 206, 205), (174, 175, 207, 206), (175, 176, 208, 207), (176, 177, 209, 208), (177, 178, 210, 209), (178, 179, 211, 210), (179, 180, 212, 211), (180, 181, 213, 212), (181, 182, 214, 213), (182, 183, 215, 214), (183, 184, 216, 215), (184, 185, 217, 216), (185, 186, 218, 217), (186, 187, 219, 218), (187, 188, 220, 219), (188, 189, 221, 220), (189, 190, 222, 221), (190, 191, 223, 222), (191, 192, 224, 223), (192, 161, 193, 224), (193, 194, 226, 225), (194, 195, 227, 226), (195, 196, 228, 227), (196, 197, 229, 228), (197, 198, 230, 229), (198, 199, 231, 230), (199, 200, 232, 231), (200, 201, 233, 232), (201, 202, 234, 233), (202, 203, 235, 234), (203, 204, 236, 235), (204, 205, 237, 236), (205, 206, 238, 237), (206, 207, 239, 238), (207, 208, 240, 239), (208, 209, 241, 240), (209, 210, 242, 241), (210, 211, 243, 242), (211, 212, 244, 243), (212, 213, 245, 244), (213, 214, 246, 245), (214, 215, 247, 246), (215, 216, 248, 247), (216, 217, 249, 248), (217, 218, 250, 249), (218, 219, 251, 250), (219, 220, 252, 251), (220, 221, 253, 252), (221, 222, 254, 253), (222, 223, 255, 254), (223, 224, 256, 255), (224, 193, 225, 256), (225, 226, 258, 257), (226, 227, 259, 258), (227, 228, 260, 259), (228, 229, 261, 260), (229, 230, 262, 261), (230, 231, 263, 262), (231, 232, 264, 263), (232, 233, 265, 264), (233, 234, 266, 265), (234, 235, 267, 266), (235, 236, 268, 267), (236, 237, 269, 268), (237, 238, 270, 269), (238, 239, 271, 270), (239, 240, 272, 271), (240, 241, 273, 272), (241, 242, 274, 273), (242, 243, 275, 274), (243, 244, 276, 275), (244, 245, 277, 276), (245, 246, 278, 277), (246, 247, 279, 278), (247, 248, 280, 279), (248, 249, 281, 280), (249, 250, 282, 281), (250, 251, 283, 282), (251, 252, 284, 283), (252, 253, 285, 284), (253, 254, 286, 285), (254, 255, 287, 286), (255, 256, 288, 287), (256, 225, 257, 288), (257, 258, 290, 289), (258, 259, 291, 290), (259, 260, 292, 291), (260, 261, 293, 292), (261, 262, 294, 293), (262, 263, 295, 294), (263, 264, 296, 295), (264, 265, 297, 296), (265, 266, 298, 297), (266, 267, 299, 298), (267, 268, 300, 299), (268, 269, 301, 300), (269, 270, 302, 301), (270, 271, 303, 302), (271, 272, 304, 303), (272, 273, 305, 304), (273, 274, 306, 305), (274, 275, 307, 306), (275, 276, 308, 307), (276, 277, 309, 308), (277, 278, 310, 309), (278, 279, 311, 310), (279, 280, 312, 311), (280, 281, 313, 312), (281, 282, 314, 313), (282, 283, 315, 314), (283, 284, 316, 315), (284, 285, 317, 316), (285, 286, 318, 317), (286, 287, 319, 318), (287, 288, 320, 319), (288, 257, 289, 320), (289, 290, 322, 321), (290, 291, 323, 322), (291, 292, 324, 323), (292, 293, 325, 324), (293, 294, 326, 325), (294, 295, 327, 326), (295, 296, 328, 327), (296, 297, 329, 328), (297, 298, 330, 329), (298, 299, 331, 330), (299, 300, 332, 331), (300, 301, 333, 332), (301, 302, 334, 333), (302, 303, 335, 334), (303, 304, 336, 335), (304, 305, 337, 336), (305, 306, 338, 337), (306, 307, 339, 338), (307, 308, 340, 339), (308, 309, 341, 340), (309, 310, 342, 341), (310, 311, 343, 342), (311, 312, 344, 343), (312, 313, 345, 344), (313, 314, 346, 345), (314, 315, 347, 346), (315, 316, 348, 347), (316, 317, 349, 348), (317, 318, 350, 349), (318, 319, 351, 350), (319, 320, 352, 351), (320, 289, 321, 352), (321, 322, 354, 353), (322, 323, 355, 354), (323, 324, 356, 355), (324, 325, 357, 356), (325, 326, 358, 357), (326, 327, 359, 358), (327, 328, 360, 359), (328, 329, 361, 360), (329, 330, 362, 361), (330, 331, 363, 362), (331, 332, 364, 363), (332, 333, 365, 364), (333, 334, 366, 365), (334, 335, 367, 366), (335, 336, 368, 367), (336, 337, 369, 368), (337, 338, 370, 369), (338, 339, 371, 370), (339, 340, 372, 371), (340, 341, 373, 372), (341, 342, 374, 373), (342, 343, 375, 374), (343, 344, 376, 375), (344, 345, 377, 376), (345, 346, 378, 377), (346, 347, 379, 378), (347, 348, 380, 379), (348, 349, 381, 380), (349, 350, 382, 381), (350, 351, 383, 382), (351, 352, 384, 383), (352, 321, 353, 384), (353, 354, 386, 385), (354, 355, 387, 386), (355, 356, 388, 387), (356, 357, 389, 388), (357, 358, 390, 389), (358, 359, 391, 390), (359, 360, 392, 391), (360, 361, 393, 392), (361, 362, 394, 393), (362, 363, 395, 394), (363, 364, 396, 395), (364, 365, 397, 396), (365, 366, 398, 397), (366, 367, 399, 398), (367, 368, 400, 399), (368, 369, 401, 400), (369, 370, 402, 401), (370, 371, 403, 402), (371, 372, 404, 403), (372, 373, 405, 404), (373, 374, 406, 405), (374, 375, 407, 406), (375, 376, 408, 407), (376, 377, 409, 408), (377, 378, 410, 409), (378, 379, 411, 410), (379, 380, 412, 411), (380, 381, 413, 412), (381, 382, 414, 413), (382, 383, 415, 414), (383, 384, 416, 415), (384, 353, 385, 416), (385, 386, 418, 417), (386, 387, 419, 418), (387, 388, 420, 419), (388, 389, 421, 420), (389, 390, 422, 421), (390, 391, 423, 422), (391, 392, 424, 423), (392, 393, 425, 424), (393, 394, 426, 425), (394, 395, 427, 426), (395, 396, 428, 427), (396, 397, 429, 428), (397, 398, 430, 429), (398, 399, 431, 430), (399, 400, 432, 431), (400, 401, 433, 432), (401, 402, 434, 433), (402, 403, 435, 434), (403, 404, 436, 435), (404, 405, 437, 436), (405, 406, 438, 437), (406, 407, 439, 438), (407, 408, 440, 439), (408, 409, 441, 440), (409, 410, 442, 441), (410, 411, 443, 442), (411, 412, 444, 443), (412, 413, 445, 444), (413, 414, 446, 445), (414, 415, 447, 446), (415, 416, 448, 447), (416, 385, 417, 448), (417, 418, 450, 449), (418, 419, 451, 450), (419, 420, 452, 451), (420, 421, 453, 452), (421, 422, 454, 453), (422, 423, 455, 454), (423, 424, 456, 455), (424, 425, 457, 456), (425, 426, 458, 457), (426, 427, 459, 458), (427, 428, 460, 459), (428, 429, 461, 460), (429, 430, 462, 461), (430, 431, 463, 462), (431, 432, 464, 463), (432, 433, 465, 464), (433, 434, 466, 465), (434, 435, 467, 466), (435, 436, 468, 467), (436, 437, 469, 468), (437, 438, 470, 469), (438, 439, 471, 470), (439, 440, 472, 471), (440, 441, 473, 472), (441, 442, 474, 473), (442, 443, 475, 474), (443, 444, 476, 475), (444, 445, 477, 476), (445, 446, 478, 477), (446, 447, 479, 478), (447, 448, 480, 479), (448, 417, 449, 480), (449, 450, 482, 481), (450, 451, 483, 482), (451, 452, 484, 483), (452, 453, 485, 484), (453, 454, 486, 485), (454, 455, 487, 486), (455, 456, 488, 487), (456, 457, 489, 488), (457, 458, 490, 489), (458, 459, 491, 490), (459, 460, 492, 491), (460, 461, 493, 492), (461, 462, 494, 493), (462, 463, 495, 494), (463, 464, 496, 495), (464, 465, 497, 496), (465, 466, 498, 497), (466, 467, 499, 498), (467, 468, 500, 499), (468, 469, 501, 500), (469, 470, 502, 501), (470, 471, 503, 502), (471, 472, 504, 503), (472, 473, 505, 504), (473, 474, 506, 505), (474, 475, 507, 506), (475, 476, 508, 507), (476, 477, 509, 508), (477, 478, 510, 509), (478, 479, 511, 510), (479, 480, 512, 511), (480, 449, 481, 512), (481, 482, 514, 513), (482, 483, 515, 514), (483, 484, 516, 515), (484, 485, 517, 516), (485, 486, 518, 517), (486, 487, 519, 518), (487, 488, 520, 519), (488, 489, 521, 520), (489, 490, 522, 521), (490, 491, 523, 522), (491, 492, 524, 523), (492, 493, 525, 524), (493, 494, 526, 525), (494, 495, 527, 526), (495, 496, 528, 527), (496, 497, 529, 528), (497, 498, 530, 529), (498, 499, 531, 530), (499, 500, 532, 531), (500, 501, 533, 532), (501, 502, 534, 533), (502, 503, 535, 534), (503, 504, 536, 535), (504, 505, 537, 536), (505, 506, 538, 537), (506, 507, 539, 538), (507, 508, 540, 539), (508, 509, 541, 540), (509, 510, 542, 541), (510, 511, 543, 542), (511, 512, 544, 543), (512, 481, 513, 544), (513, 514, 546, 545), (514, 515, 547, 546), (515, 516, 548, 547), (516, 517, 549, 548), (517, 518, 550, 549), (518, 519, 551, 550), (519, 520, 552, 551), (520, 521, 553, 552), (521, 522, 554, 553), (522, 523, 555, 554), (523, 524, 556, 555), (524, 525, 557, 556), (525, 526, 558, 557), (526, 527, 559, 558), (527, 528, 560, 559), (528, 529, 561, 560), (529, 530, 562, 561), (530, 531, 563, 562), (531, 532, 564, 563), (532, 533, 565, 564), (533, 534, 566, 565), (534, 535, 567, 566), (535, 536, 568, 567), (536, 537, 569, 568), (537, 538, 570, 569), (538, 539, 571, 570), (539, 540, 572, 571), (540, 541, 573, 572), (541, 542, 574, 573), (542, 543, 575, 574), (543, 544, 576, 575), (544, 513, 545, 576), (545, 546, 578, 577), (546, 547, 579, 578), (547, 548, 580, 579), (548, 549, 581, 580), (549, 550, 582, 581), (550, 551, 583, 582), (551, 552, 584, 583), (552, 553, 585, 584), (553, 554, 586, 585), (554, 555, 587, 586), (555, 556, 588, 587), (556, 557, 589, 588), (557, 558, 590, 589), (558, 559, 591, 590), (559, 560, 592, 591), (560, 561, 593, 592), (561, 562, 594, 593), (562, 563, 595, 594), (563, 564, 596, 595), (564, 565, 597, 596), (565, 566, 598, 597), (566, 567, 599, 598), (567, 568, 600, 599), (568, 569, 601, 600), (569, 570, 602, 601), (570, 571, 603, 602), (571, 572, 604, 603), (572, 573, 605, 604), (573, 574, 606, 605), (574, 575, 607, 606), (575, 576, 608, 607), (576, 545, 577, 608), (577, 578, 610, 609), (578, 579, 611, 610), (579, 580, 612, 611), (580, 581, 613, 612), (581, 582, 614, 613), (582, 583, 615, 614), (583, 584, 616, 615), (584, 585, 617, 616), (585, 586, 618, 617), (586, 587, 619, 618), (587, 588, 620, 619), (588, 589, 621, 620), (589, 590, 622, 621), (590, 591, 623, 622), (591, 592, 624, 623), (592, 593, 625, 624), (593, 594, 626, 625), (594, 595, 627, 626), (595, 596, 628, 627), (596, 597, 629, 628), (597, 598, 630, 629), (598, 599, 631, 630), (599, 600, 632, 631), (600, 601, 633, 632), (601, 602, 634, 633), (602, 603, 635, 634), (603, 604, 636, 635), (604, 605, 637, 636), (605, 606, 638, 637), (606, 607, 639, 638), (607, 608, 640, 639), (608, 577, 609, 640), (609, 610, 642, 641), (610, 611, 643, 642), (611, 612, 644, 643), (612, 613, 645, 644), (613, 614, 646, 645), (614, 615, 647, 646), (615, 616, 648, 647), (616, 617, 649, 648), (617, 618, 650, 649), (618, 619, 651, 650), (619, 620, 652, 651), (620, 621, 653, 652), (621, 622, 654, 653), (622, 623, 655, 654), (623, 624, 656, 655), (624, 625, 657, 656), (625, 626, 658, 657), (626, 627, 659, 658), (627, 628, 660, 659), (628, 629, 661, 660), (629, 630, 662, 661), (630, 631, 663, 662), (631, 632, 664, 663), (632, 633, 665, 664), (633, 634, 666, 665), (634, 635, 667, 666), (635, 636, 668, 667), (636, 637, 669, 668), (637, 638, 670, 669), (638, 639, 671, 670), (639, 640, 672, 671), (640, 609, 641, 672), (641, 642, 674, 673), (642, 643, 675, 674), (643, 644, 676, 675), (644, 645, 677, 676), (645, 646, 678, 677), (646, 647, 679, 678), (647, 648, 680, 679), (648, 649, 681, 680), (649, 650, 682, 681), (650, 651, 683, 682), (651, 652, 684, 683), (652, 653, 685, 684), (653, 654, 686, 685), (654, 655, 687, 686), (655, 656, 688, 687), (656, 657, 689, 688), (657, 658, 690, 689), (658, 659, 691, 690), (659, 660, 692, 691), (660, 661, 693, 692), (661, 662, 694, 693), (662, 663, 695, 694), (663, 664, 696, 695), (664, 665, 697, 696), (665, 666, 698, 697), (666, 667, 699, 698), (667, 668, 700, 699), (668, 669, 701, 700), (669, 670, 702, 701), (670, 671, 703, 702), (671, 672, 704, 703), (672, 641, 673, 704), (673, 674, 706, 705), (674, 675, 707, 706), (675, 676, 708, 707), (676, 677, 709, 708), (677, 678, 710, 709), (678, 679, 711, 710), (679, 680, 712, 711), (680, 681, 713, 712), (681, 682, 714, 713), (682, 683, 715, 714), (683, 684, 716, 715), (684, 685, 717, 716), (685, 686, 718, 717), (686, 687, 719, 718), (687, 688, 720, 719), (688, 689, 721, 720), (689, 690, 722, 721), (690, 691, 723, 722), (691, 692, 724, 723), (692, 693, 725, 724), (693, 694, 726, 725), (694, 695, 727, 726), (695, 696, 728, 727), (696, 697, 729, 728), (697, 698, 730, 729), (698, 699, 731, 730), (699, 700, 732, 731), (700, 701, 733, 732), (701, 702, 734, 733), (702, 703, 735, 734), (703, 704, 736, 735), (704, 673, 705, 736), (705, 706, 738, 737), (706, 707, 739, 738), (707, 708, 740, 739), (708, 709, 741, 740), (709, 710, 742, 741), (710, 711, 743, 742), (711, 712, 744, 743), (712, 713, 745, 744), (713, 714, 746, 745), (714, 715, 747, 746), (715, 716, 748, 747), (716, 717, 749, 748), (717, 718, 750, 749), (718, 719, 751, 750), (719, 720, 752, 751), (720, 721, 753, 752), (721, 722, 754, 753), (722, 723, 755, 754), (723, 724, 756, 755), (724, 725, 757, 756), (725, 726, 758, 757), (726, 727, 759, 758), (727, 728, 760, 759), (728, 729, 761, 760), (729, 730, 762, 761), (730, 731, 763, 762), (731, 732, 764, 763), (732, 733, 765, 764), (733, 734, 766, 765), (734, 735, 767, 766), (735, 736, 768, 767), (736, 705, 737, 768), (737, 738, 770, 769), (738, 739, 771, 770), (739, 740, 772, 771), (740, 741, 773, 772), (741, 742, 774, 773), (742, 743, 775, 774), (743, 744, 776, 775), (744, 745, 777, 776), (745, 746, 778, 777), (746, 747, 779, 778), (747, 748, 780, 779), (748, 749, 781, 780), (749, 750, 782, 781), (750, 751, 783, 782), (751, 752, 784, 783), (752, 753, 785, 784), (753, 754, 786, 785), (754, 755, 787, 786), (755, 756, 788, 787), (756, 757, 789, 788), (757, 758, 790, 789), (758, 759, 791, 790), (759, 760, 792, 791), (760, 761, 793, 792), (761, 762, 794, 793), (762, 763, 795, 794), (763, 764, 796, 795), (764, 765, 797, 796), (765, 766, 798, 797), (766, 767, 799, 798), (767, 768, 800, 799), (768, 737, 769, 800), (769, 770, 802, 801), (770, 771, 803, 802), (771, 772, 804, 803), (772, 773, 805, 804), (773, 774, 806, 805), (774, 775, 807, 806), (775, 776, 808, 807), (776, 777, 809, 808), (777, 778, 810, 809), (778, 779, 811, 810), (779, 780, 812, 811), (780, 781, 813, 812), (781, 782, 814, 813), (782, 783, 815, 814), (783, 784, 816, 815), (784, 785, 817, 816), (785, 786, 818, 817), (786, 787, 819, 818), (787, 788, 820, 819), (788, 789, 821, 820), (789, 790, 822, 821), (790, 791, 823, 822), (791, 792, 824, 823), (792, 793, 825, 824), (793, 794, 826, 825), (794, 795, 827, 826), (795, 796, 828, 827), (796, 797, 829, 828), (797, 798, 830, 829), (798, 799, 831, 830), (799, 800, 832, 831), (800, 769, 801, 832), (801, 802, 834, 833), (802, 803, 835, 834), (803, 804, 836, 835), (804, 805, 837, 836), (805, 806, 838, 837), (806, 807, 839, 838), (807, 808, 840, 839), (808, 809, 841, 840), (809, 810, 842, 841), (810, 811, 843, 842), (811, 812, 844, 843), (812, 813, 845, 844), (813, 814, 846, 845), (814, 815, 847, 846), (815, 816, 848, 847), (816, 817, 849, 848), (817, 818, 850, 849), (818, 819, 851, 850), (819, 820, 852, 851), (820, 821, 853, 852), (821, 822, 854, 853), (822, 823, 855, 854), (823, 824, 856, 855), (824, 825, 857, 856), (825, 826, 858, 857), (826, 827, 859, 858), (827, 828, 860, 859), (828, 829, 861, 860), (829, 830, 862, 861), (830, 831, 863, 862), (831, 832, 864, 863), (832, 801, 833, 864), (833, 834, 866, 865), (834, 835, 867, 866), (835, 836, 868, 867), (836, 837, 869, 868), (837, 838, 870, 869), (838, 839, 871, 870), (839, 840, 872, 871), (840, 841, 873, 872), (841, 842, 874, 873), (842, 843, 875, 874), (843, 844, 876, 875), (844, 845, 877, 876), (845, 846, 878, 877), (846, 847, 879, 878), (847, 848, 880, 879), (848, 849, 881, 880), (849, 850, 882, 881), (850, 851, 883, 882), (851, 852, 884, 883), (852, 853, 885, 884), (853, 854, 886, 885), (854, 855, 887, 886), (855, 856, 888, 887), (856, 857, 889, 888), (857, 858, 890, 889), (858, 859, 891, 890), (859, 860, 892, 891), (860, 861, 893, 892), (861, 862, 894, 893), (862, 863, 895, 894), (863, 864, 896, 895), (864, 833, 865, 896), (865, 866, 898, 897), (866, 867, 899, 898), (867, 868, 900, 899), (868, 869, 901, 900), (869, 870, 902, 901), (870, 871, 903, 902), (871, 872, 904, 903), (872, 873, 905, 904), (873, 874, 906, 905), (874, 875, 907, 906), (875, 876, 908, 907), (876, 877, 909, 908), (877, 878, 910, 909), (878, 879, 911, 910), (879, 880, 912, 911), (880, 881, 913, 912), (881, 882, 914, 913), (882, 883, 915, 914), (883, 884, 916, 915), (884, 885, 917, 916), (885, 886, 918, 917), (886, 887, 919, 918), (887, 888, 920, 919), (888, 889, 921, 920), (889, 890, 922, 921), (890, 891, 923, 922), (891, 892, 924, 923), (892, 893, 925, 924), (893, 894, 926, 925), (894, 895, 927, 926), (895, 896, 928, 927), (896, 865, 897, 928), (897, 898, 929), (898, 899, 929), (899, 900, 929), (900, 901, 929), (901, 902, 929), (902, 903, 929), (903, 904, 929), (904, 905, 929), (905, 906, 929), (906, 907, 929), (907, 908, 929), (908, 909, 929), (909, 910, 929), (910, 911, 929), (911, 912, 929), (912, 913, 929), (913, 914, 929), (914, 915, 929), (915, 916, 929), (916, 917, 929), (917, 918, 929), (918, 919, 929), (919, 920, 929), (920, 921, 929), (921, 922, 929), (922, 923, 929), (923, 924, 929), (924, 925, 929), (925, 926, 929), (926, 927, 929), (927, 928, 929), (928, 897, 929)])
me_sphere.polygons.foreach_set('use_smooth', [True] * 960)
me_sphere.update()

# ---- objects
ob_cube = bpy.data.objects.new('Cube', me_cube)
ob_cube_001 = bpy.data.objects.new('Cube.001', me_cube_001)
ob_cube_002 = bpy.data.objects.new('Cube.002', me_cube_002)
ob_cube_003 = bpy.data.objects.new('Cube.003', me_cube_003)
ob_cube_004 = bpy.data.objects.new('Cube.004', me_cube_004)
ob_cube_005 = bpy.data.objects.new('Cube.005', me_cube_005)
ob_cube_006 = bpy.data.objects.new('Cube.006', me_cube_006)
ob_cube_007 = bpy.data.objects.new('Cube.007', me_cube_007)
ob_cube_008 = bpy.data.objects.new('Cube.008', me_cube_008)
ob_cube_009 = bpy.data.objects.new('Cube.009', me_cube_009)
ob_cube_010 = bpy.data.objects.new('Cube.010', me_cube_010)
ob_cube_011 = bpy.data.objects.new('Cube.011', me_cube_011)
ob_cube_012 = bpy.data.objects.new('Cube.012', me_cube_012)
ob_cube_013 = bpy.data.objects.new('Cube.013', me_cube_013)
ob_cube_014 = bpy.data.objects.new('Cube.014', me_cube_014)
ob_cube_015 = bpy.data.objects.new('Cube.015', me_cube_015)
ob_cube_016 = bpy.data.objects.new('Cube.016', me_cube_016)
ob_cube_017 = bpy.data.objects.new('Cube.017', me_cube_017)
ob_cube_018 = bpy.data.objects.new('Cube.018', me_cube_018)
ob_cube_019 = bpy.data.objects.new('Cube.019', me_cube_019)
ob_cube_020 = bpy.data.objects.new('Cube.020', me_cube_020)
ob_cube_021 = bpy.data.objects.new('Cube.021', me_cube_021)
ob_cube_022 = bpy.data.objects.new('Cube.022', me_cube_022)
ob_cube_023 = bpy.data.objects.new('Cube.023', me_cube_023)
ob_cube_024 = bpy.data.objects.new('Cube.024', me_cube_024)
ob_cube_025 = bpy.data.objects.new('Cube.025', me_cube_025)
ob_cube_026 = bpy.data.objects.new('Cube.026', me_cube_026)
ob_cube_027 = bpy.data.objects.new('Cube.027', me_cube_027)
ob_cube_028 = bpy.data.objects.new('Cube.028', me_cube_028)
ob_cube_029 = bpy.data.objects.new('Cube.029', me_cube_029)
ob_sphere = bpy.data.objects.new('Sphere', me_sphere)

# ---- transforms, parenting, visibility, modifiers, constraints
ob_cube.location = (0.0, 0.0, 0.0)
ob_cube_001.location = (5.486, 0.0, 0.0)
ob_cube_002.location = (9.328, 0.0, 0.0)
ob_cube_003.location = (-13.48, 0.0, 0.0)
ob_cube_004.location = (-7.993, 0.0, 0.0)
ob_cube_005.location = (-4.151, 0.0, 0.0)
ob_cube_006.location = (0.0, 16.22, 0.0)
ob_cube_007.location = (5.486, 16.22, 0.0)
ob_cube_008.location = (9.328, 16.22, 0.0)
ob_cube_009.location = (-13.48, 16.22, 0.0)
ob_cube_010.location = (-7.993, 16.22, 0.0)
ob_cube_011.location = (-4.151, 16.22, 0.0)
ob_cube_012.location = (0.0, 16.22, 0.0)
ob_cube_013.location = (5.486, 16.22, 0.0)
ob_cube_014.location = (9.328, 16.22, 0.0)
ob_cube_015.location = (-13.48, 16.22, 0.0)
ob_cube_016.location = (-7.993, 16.22, 0.0)
ob_cube_017.location = (-4.151, 16.22, 0.0)
ob_cube_018.location = (0.0, 30.37, 0.0)
ob_cube_019.location = (5.486, 30.37, 0.0)
ob_cube_020.location = (9.328, 30.37, 0.0)
ob_cube_021.location = (-13.48, 30.37, 0.0)
ob_cube_022.location = (-7.993, 30.37, 0.0)
ob_cube_023.location = (-4.151, 30.37, 0.0)
ob_cube_024.location = (0.0, 30.37, 0.0)
ob_cube_025.location = (5.486, 30.37, 0.0)
ob_cube_026.location = (9.328, 30.37, 0.0)
ob_cube_027.location = (-13.48, 30.37, 0.0)
ob_cube_028.location = (-7.993, 30.37, 0.0)
ob_cube_029.location = (-4.151, 30.37, 0.0)
ob_sphere.location = (0.0, -9.059, 0.0)
_m = ob_sphere.modifiers.new('Auto Smooth', 'NODES')
_m.node_group = ng_auto_smooth
_gi = [s.identifier for s in ng_auto_smooth.interface.items_tree if s.item_type == 'SOCKET' and s.in_out == 'INPUT']
_m[_gi[1]] = 0.5236  # Angle

# ---- collection membership
col_collection.objects.link(ob_cube)
col_collection.objects.link(ob_cube_001)
col_collection.objects.link(ob_cube_002)
col_collection.objects.link(ob_cube_003)
col_collection.objects.link(ob_cube_004)
col_collection.objects.link(ob_cube_005)
col_collection.objects.link(ob_cube_006)
col_collection.objects.link(ob_cube_007)
col_collection.objects.link(ob_cube_008)
col_collection.objects.link(ob_cube_009)
col_collection.objects.link(ob_cube_010)
col_collection.objects.link(ob_cube_011)
col_collection.objects.link(ob_cube_012)
col_collection.objects.link(ob_cube_013)
col_collection.objects.link(ob_cube_014)
col_collection.objects.link(ob_cube_015)
col_collection.objects.link(ob_cube_016)
col_collection.objects.link(ob_cube_017)
col_collection.objects.link(ob_cube_018)
col_collection.objects.link(ob_cube_019)
col_collection.objects.link(ob_cube_020)
col_collection.objects.link(ob_cube_021)
col_collection.objects.link(ob_cube_022)
col_collection.objects.link(ob_cube_023)
col_collection.objects.link(ob_cube_024)
col_collection.objects.link(ob_cube_025)
col_collection.objects.link(ob_cube_026)
col_collection.objects.link(ob_cube_027)
col_collection.objects.link(ob_cube_028)
col_collection.objects.link(ob_cube_029)
col_collection.objects.link(ob_sphere)

# ---- scene / render settings (as saved in the file)
scene.frame_start = 1; scene.frame_end = 250; scene.frame_set(1)
scene.render.engine = 'BLENDER_EEVEE_NEXT'
scene.cycles.sampling_pattern = 'TABULATED_SOBOL'
scene.cycles.use_light_tree = False
scene.view_settings.view_transform = 'Filmic'
bpy.context.view_layer.update()

# ---- added for rendering (the .blend has no active camera and no usable light): camera, sun
cam_auto = bpy.data.cameras.new('AutoCamera')
cam_auto.lens = 50.0
cam_auto.sensor_width = 36.0
cam_auto.clip_end = 1000.0
ob_auto_camera = bpy.data.objects.new('AutoCamera', cam_auto)
scene.collection.objects.link(ob_auto_camera)
ob_auto_camera.location = (42.6417, -43.0044, 35.7737)
ob_auto_camera.rotation_euler = (1.09748, -7.21219e-08, 0.694738)
scene.camera = ob_auto_camera
light_auto_sun = bpy.data.lights.new('AutoSun', 'SUN')
light_auto_sun.energy = 3.0
light_auto_sun.angle = 0.0523599
ob_auto_sun = bpy.data.objects.new('AutoSun', light_auto_sun)
scene.collection.objects.link(ob_auto_sun)
ob_auto_sun.rotation_euler = (0.872665, 0.174533, 0.523599)
bpy.context.view_layer.update()
